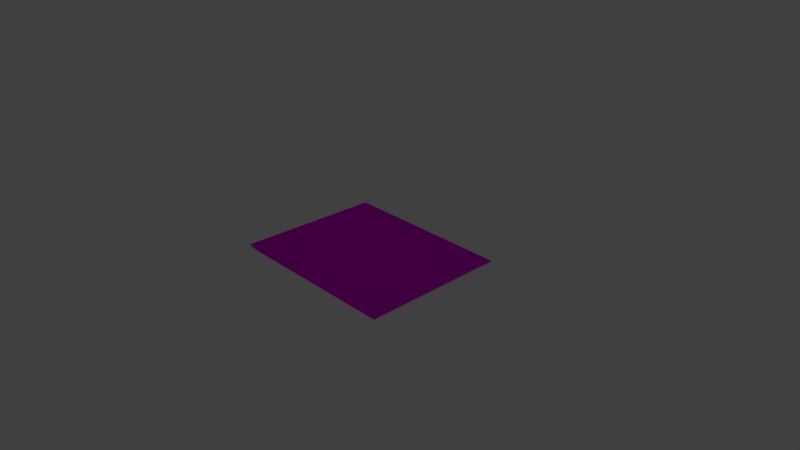 # Source: BandAidPackage.blend  (saved by Blender 2.79.0; exported with 4.5.12 LTS)
import bpy
from mathutils import Matrix  # noqa: F401  (used for matrix-valued properties, if any)

bpy.ops.wm.read_factory_settings(use_empty=True)
scene = bpy.context.scene
scene.name = 'Scene'

# ---- collections
col_collection_1 = bpy.data.collections.new('Collection 1'); scene.collection.children.link(col_collection_1)
col_collection_2 = bpy.data.collections.new('Collection 2'); scene.collection.children.link(col_collection_2)
col_collection_2.hide_render = True
col_collection_2.hide_viewport = True
col_collection_3 = bpy.data.collections.new('Collection 3'); scene.collection.children.link(col_collection_3)
col_collection_3.hide_render = True
col_collection_3.hide_viewport = True
col_collection_4 = bpy.data.collections.new('Collection 4'); scene.collection.children.link(col_collection_4)
col_collection_4.hide_render = True
col_collection_4.hide_viewport = True
col_collection_5 = bpy.data.collections.new('Collection 5'); scene.collection.children.link(col_collection_5)
col_collection_5.hide_render = True
col_collection_5.hide_viewport = True
col_collection_11 = bpy.data.collections.new('Collection 11'); scene.collection.children.link(col_collection_11)
col_collection_11.hide_render = True
col_collection_11.hide_viewport = True
col_collection_12 = bpy.data.collections.new('Collection 12'); scene.collection.children.link(col_collection_12)
col_collection_12.hide_render = True
col_collection_12.hide_viewport = True
col_collection_13 = bpy.data.collections.new('Collection 13'); scene.collection.children.link(col_collection_13)
col_collection_13.hide_render = True
col_collection_13.hide_viewport = True
col_collection_14 = bpy.data.collections.new('Collection 14'); scene.collection.children.link(col_collection_14)
col_collection_14.hide_render = True
col_collection_14.hide_viewport = True
col_collection_20 = bpy.data.collections.new('Collection 20'); scene.collection.children.link(col_collection_20)
col_collection_20.hide_render = True
col_collection_20.hide_viewport = True

# ---- images (referenced by path relative to the original .blend; pixels are not part of the script)
import os
ASSET_DIR = os.environ.get("B2B_ASSET_DIR", "")  # directory of the original .blend (textures are referenced by path, not embedded)
HERE = os.path.dirname(os.path.abspath(__file__))  # packed textures are extracted next to this script under _unpacked/

def load_image(name, relpath, width, height, colorspace="sRGB"):
    """Load a texture the original file referenced (path relative to the .blend, or extracted next to this script)."""
    p = next((c for c in (os.path.join(HERE, relpath), os.path.join(ASSET_DIR, relpath)) if relpath and os.path.exists(c)), "")
    if p:
        img = bpy.data.images.load(p, check_existing=True)
        img.name = name
    else:  # same state as the original file: an image datablock whose file is absent (Cycles renders it pink)
        img = bpy.data.images.new(name, width, height)
        img.source = "FILE"
        img.filepath = "//" + (relpath or name)
    img.colorspace_settings.name = colorspace
    return img
img_plasterbag = load_image('PlasterBag', 'PlasterBag.png', 1024, 1024, 'sRGB')
img_new_project_png_001 = load_image('New Project.png.001', 'New Project.png', 1024, 1024, 'sRGB')
img_plaster_png = load_image('Plaster.png', 'Plaster.png', 1024, 1024, 'sRGB')

# ---- materials (node trees are filled in below, after node groups)
mat_plasterbag2 = bpy.data.materials.new('PlasterBag2')
mat_plasterbag2.alpha_threshold = 0.0
mat_plasterbag2.roughness = 0.5
mat_plasterbag = bpy.data.materials.new('PlasterBag')
mat_plasterbag.alpha_threshold = 0.0
mat_plasterbag.roughness = 0.5
mat_plasterbagmain = bpy.data.materials.new('PlasterBagMain')
mat_plasterbagmain.alpha_threshold = 0.0
mat_plasterbagmain.roughness = 0.5
mat_plaster = bpy.data.materials.new('Plaster')
mat_plaster.alpha_threshold = 0.0
mat_plaster.roughness = 0.5
mat_plastercover = bpy.data.materials.new('PlasterCover')
mat_plastercover.alpha_threshold = 0.0
mat_plastercover.roughness = 0.5

# ---- material node trees
mat_plasterbag2.use_nodes = True; mat_plasterbag2.node_tree.nodes.clear()
_N = mat_plasterbag2.node_tree.nodes; _L = mat_plasterbag2.node_tree.links
n0 = _N.new('ShaderNodeOutputMaterial'); n0.name = 'Material Output'; n0.location = (300, 300)
n1 = _N.new('ShaderNodeBsdfDiffuse'); n1.name = 'Diffuse BSDF'; n1.location = (10, 300)
n1.inputs[0].default_value = (0.8796, 0.8879, 0.9047, 1.0)
n2 = _N.new('ShaderNodeTexImage'); n2.name = 'Image Texture.001'; n2.location = (210, 166)
n2.width = 140
n2.image = img_plasterbag
_L.new(n1.outputs[0], n0.inputs[0])
n0.is_active_output = True
mat_plasterbag.use_nodes = True; mat_plasterbag.node_tree.nodes.clear()
_N = mat_plasterbag.node_tree.nodes; _L = mat_plasterbag.node_tree.links
n0 = _N.new('ShaderNodeOutputMaterial'); n0.name = 'Material Output'; n0.location = (300, 300)
n1 = _N.new('ShaderNodeBsdfDiffuse'); n1.name = 'Diffuse BSDF'; n1.location = (10, 300)
n2 = _N.new('ShaderNodeTexImage'); n2.name = 'Image Texture'; n2.location = (-267, 365)
n2.width = 140
n2.image = img_new_project_png_001
n3 = _N.new('ShaderNodeUVMap'); n3.name = 'UV Map'; n3.location = (-679, 311)
n3.uv_map = 'UVMap'
n4 = _N.new('ShaderNodeTexImage'); n4.name = 'Image Texture.001'; n4.location = (223, 155)
n4.width = 140
n4.image = img_plasterbag
_L.new(n1.outputs[0], n0.inputs[0])
_L.new(n2.outputs[0], n1.inputs[0])
_L.new(n3.outputs[0], n2.inputs[0])
n0.is_active_output = True
mat_plasterbagmain.use_nodes = True; mat_plasterbagmain.node_tree.nodes.clear()
_N = mat_plasterbagmain.node_tree.nodes; _L = mat_plasterbagmain.node_tree.links
n0 = _N.new('ShaderNodeOutputMaterial'); n0.name = 'Material Output'; n0.location = (300, 300)
n1 = _N.new('ShaderNodeBsdfDiffuse'); n1.name = 'Diffuse BSDF'; n1.location = (10, 300)
n2 = _N.new('ShaderNodeTexImage'); n2.name = 'Image Texture'; n2.location = (-190, 355)
n2.width = 140
n2.image = img_plasterbag
n3 = _N.new('ShaderNodeMapping'); n3.name = 'Mapping'; n3.location = (-490, 384)
n4 = _N.new('ShaderNodeTexCoord'); n4.name = 'Texture Coordinate'; n4.location = (-690, 367)
_L.new(n1.outputs[0], n0.inputs[0])
_L.new(n2.outputs[0], n1.inputs[0])
_L.new(n3.outputs[0], n2.inputs[0])
_L.new(n4.outputs[2], n3.inputs[0])
n0.is_active_output = True
mat_plaster.use_nodes = True; mat_plaster.node_tree.nodes.clear()
_N = mat_plaster.node_tree.nodes; _L = mat_plaster.node_tree.links
n0 = _N.new('ShaderNodeMapping'); n0.name = 'Mapping'; n0.location = (-490, 384)
n1 = _N.new('ShaderNodeTexCoord'); n1.name = 'Texture Coordinate'; n1.location = (-690, 367)
n2 = _N.new('ShaderNodeOutputMaterial'); n2.name = 'Material Output'; n2.location = (504, 302)
n3 = _N.new('ShaderNodeBsdfTransparent'); n3.name = 'Transparent BSDF'; n3.location = (-4, 64)
n4 = _N.new('ShaderNodeMixShader'); n4.name = 'Mix Shader'; n4.location = (269, 264)
n5 = _N.new('ShaderNodeTexImage'); n5.name = 'Image Texture'; n5.location = (-190, 355)
n5.width = 140
n5.image = img_plaster_png
n6 = _N.new('ShaderNodeBsdfDiffuse'); n6.name = 'Diffuse BSDF'; n6.location = (55, 309)
_L.new(n6.outputs[0], n4.inputs[2])
_L.new(n5.outputs[0], n6.inputs[0])
_L.new(n0.outputs[0], n5.inputs[0])
_L.new(n1.outputs[2], n0.inputs[0])
_L.new(n4.outputs[0], n2.inputs[0])
_L.new(n5.outputs[1], n4.inputs[0])
_L.new(n3.outputs[0], n4.inputs[1])
n2.is_active_output = True
mat_plastercover.use_nodes = True; mat_plastercover.node_tree.nodes.clear()
_N = mat_plastercover.node_tree.nodes; _L = mat_plastercover.node_tree.links
n0 = _N.new('ShaderNodeOutputMaterial'); n0.name = 'Material Output'; n0.location = (300, 300)
n1 = _N.new('ShaderNodeBsdfDiffuse'); n1.name = 'Diffuse BSDF'; n1.location = (10, 300)
_L.new(n1.outputs[0], n0.inputs[0])
n0.is_active_output = True

# ---- world
world_world = bpy.data.worlds.new('World'); scene.world = world_world
world_world.color = (0.05088, 0.05088, 0.05088)
world_world.use_sun_shadow = False
world_world.sun_shadow_jitter_overblur = 0.0
world_world.cycles.sampling_method = 'MANUAL'
world_world.light_settings.ao_factor = 0.7742

# ---- cameras
cam_camera = bpy.data.cameras.new('Camera')
cam_camera.clip_end = 100.0
cam_camera.lens = 35.0
cam_camera.sensor_width = 32.0
cam_camera.sensor_height = 18.0
cam_camera.ortho_scale = 7.314
cam_camera.dof.focus_distance = 0.0

# ---- lights
light_lamp = bpy.data.lights.new('Lamp', 'POINT')
light_lamp.transmission_factor = 0.0
light_lamp.cutoff_distance = 30.0
light_lamp.energy = 1000.0
light_lamp.shadow_buffer_clip_start = 1.001
light_lamp.shadow_soft_size = 0.1
light_lamp.shadow_maximum_resolution = 0.006
light_lamp.use_absolute_resolution = True

# ---- meshes
me_plane_004 = bpy.data.meshes.new('Plane.004')
me_plane_004.from_pydata([(-1.211, -1.0, 0.0354), (1.211, -1.0, 0.0), (-1.211, 1.0, 0.0), (1.211, 1.0, 0.0), (-1.001, -1.0, 0.0), (-1.001, 1.0, 0.0), (-0.8552, -0.8569, 0.02195), (1.066, -0.8569, 0.02195), (1.066, 0.8569, 0.02195), (-0.8552, 0.8569, 0.02195), (-0.9149, -0.9166, 0.0), (1.126, -0.9166, 0.0), (1.126, 0.9166, 0.0), (-0.9149, 0.9166, 0.0)], [], [(6, 7, 8, 9), (0, 4, 5, 2), (11, 10, 4, 1), (12, 11, 1, 3), (13, 12, 3, 5), (10, 13, 5, 4), (7, 6, 10, 11), (8, 7, 11, 12), (9, 8, 12, 13), (6, 9, 13, 10)])
me_plane_004.polygons.foreach_set('use_smooth', [True] * 10)
_uv = me_plane_004.uv_layers.new(name='UVMap')
_uv.uv.foreach_set('vector', [0.1495, 0.06039, 0.9378, 0.06062, 0.9385, 0.7641, 0.1503, 0.7638, 9.078e-05, 9.078e-05, 0.08811, 0.0001162, 0.08908, 0.8242, 0.00227, 0.8243, 0.9638, 0.03436, 0.1232, 0.03437, 0.08811, 0.0001162, 0.999, 0.0002234, 0.9648, 0.7901, 0.9638, 0.03436, 0.999, 0.0002234, 0.9999, 0.8243, 0.1243, 0.7901, 0.9648, 0.7901, 0.9999, 0.8243, 0.08908, 0.8242, 0.1232, 0.03437, 0.1243, 0.7901, 0.08908, 0.8242, 0.08811, 0.0001162, 0.9378, 0.06062, 0.1495, 0.06039, 0.1232, 0.03437, 0.9638, 0.03436, 0.9385, 0.7641, 0.9378, 0.06062, 0.9638, 0.03436, 0.9648, 0.7901, 0.1503, 0.7638, 0.9385, 0.7641, 0.9648, 0.7901, 0.1243, 0.7901, 0.1495, 0.06039, 0.1503, 0.7638, 0.1243, 0.7901, 0.1232, 0.03437])
_uv = me_plane_004.uv_layers.new(name='TextureAtlas')
_uv.uv.foreach_set('vector', [0.5479, 0.8363, 0.5479, 0.08086, 0.9521, 0.08087, 0.9521, 0.8363, 0.5142, 0.9764, 0.5142, 0.8934, 0.9858, 0.8934, 0.9858, 0.9763, 0.5338, 0.05731, 0.5338, 0.8597, 0.5142, 0.8934, 0.5142, 0.0236, 0.9662, 0.05732, 0.5338, 0.05731, 0.5142, 0.0236, 0.9858, 0.0236, 0.9662, 0.8597, 0.9662, 0.05732, 0.9858, 0.0236, 0.9858, 0.8934, 0.5338, 0.8597, 0.9662, 0.8597, 0.9858, 0.8934, 0.5142, 0.8934, 0.5479, 0.08086, 0.5479, 0.8363, 0.5338, 0.8597, 0.5338, 0.05731, 0.9521, 0.08087, 0.5479, 0.08086, 0.5338, 0.05731, 0.9662, 0.05732, 0.9521, 0.8363, 0.9521, 0.08087, 0.9662, 0.05732, 0.9662, 0.8597, 0.5479, 0.8363, 0.9521, 0.8363, 0.9662, 0.8597, 0.5338, 0.8597])
_uv.active_render = True
me_plane_004.materials.append(mat_plasterbag2)
me_plane_004.use_remesh_preserve_volume = False
me_plane_004.use_remesh_preserve_attributes = False
me_plane_004.use_mirror_vertex_groups = False
me_plane_004.update()
me_plane = bpy.data.meshes.new('Plane')
me_plane.from_pydata([(-1.211, -1.0, 0.0354), (1.211, -1.0, 0.0), (-1.211, 1.0, 0.0), (1.211, 1.0, 0.0), (-1.001, -1.0, 0.0), (-1.001, 1.0, 0.0), (-0.8552, -0.8569, 0.02195), (1.066, -0.8569, 0.02195), (1.066, 0.8569, 0.02195), (-0.8552, 0.8569, 0.02195), (-0.9149, -0.9166, 0.0), (1.126, -0.9166, 0.0), (1.126, 0.9166, 0.0), (-0.9149, 0.9166, 0.0)], [], [(6, 7, 8, 9), (0, 4, 5, 2), (11, 10, 4, 1), (12, 11, 1, 3), (13, 12, 3, 5), (10, 13, 5, 4), (7, 6, 10, 11), (8, 7, 11, 12), (9, 8, 12, 13), (6, 9, 13, 10)])
me_plane.polygons.foreach_set('use_smooth', [True] * 10)
_k = set([(0, 4), (1, 3), (1, 4), (2, 5), (3, 5), (4, 5), (10, 11), (10, 13), (11, 12), (12, 13)])
me_plane.attributes.new('sharp_edge', 'BOOLEAN', 'EDGE').data.foreach_set('value', [ (min(e.vertices), max(e.vertices)) in _k for e in me_plane.edges])
_uv = me_plane.uv_layers.new(name='UVMap')
_uv.uv.foreach_set('vector', [0.1616, 0.8561, 0.1616, 0.1299, 0.8095, 0.1299, 0.8095, 0.8561, 0.1058, 0.9932, 0.1101, 0.9078, 0.8601, 0.9078, 0.8601, 0.9868, 0.1414, 0.1105, 0.1414, 0.8757, 0.1101, 0.9078, 0.1101, 0.07839, 0.8288, 0.1105, 0.1414, 0.1105, 0.1101, 0.07839, 0.8601, 0.07839, 0.8288, 0.8757, 0.8288, 0.1105, 0.8601, 0.07839, 0.8601, 0.9078, 0.1414, 0.8757, 0.8288, 0.8757, 0.8601, 0.9078, 0.1101, 0.9078, 0.1616, 0.1299, 0.1616, 0.8561, 0.1414, 0.8757, 0.1414, 0.1105, 0.8095, 0.1299, 0.1616, 0.1299, 0.1414, 0.1105, 0.8288, 0.1105, 0.8095, 0.8561, 0.8095, 0.1299, 0.8288, 0.1105, 0.8288, 0.8757, 0.1616, 0.8561, 0.8095, 0.8561, 0.8288, 0.8757, 0.1414, 0.8757])
_uv = me_plane.uv_layers.new(name='TextureAtlas')
_uv.uv.foreach_set('vector', [0.4521, 0.1637, 0.4521, 0.9191, 0.04791, 0.9191, 0.04791, 0.1637, 0.4858, 0.0236, 0.4858, 0.1066, 0.01415, 0.1066, 0.01415, 0.02372, 0.4662, 0.9427, 0.4662, 0.1403, 0.4858, 0.1066, 0.4858, 0.9764, 0.03383, 0.9427, 0.4662, 0.9427, 0.4858, 0.9764, 0.01416, 0.9764, 0.03383, 0.1403, 0.03383, 0.9427, 0.01416, 0.9764, 0.01415, 0.1066, 0.4662, 0.1403, 0.03383, 0.1403, 0.01415, 0.1066, 0.4858, 0.1066, 0.4521, 0.9191, 0.4521, 0.1637, 0.4662, 0.1403, 0.4662, 0.9427, 0.04791, 0.9191, 0.4521, 0.9191, 0.4662, 0.9427, 0.03383, 0.9427, 0.04791, 0.1637, 0.04791, 0.9191, 0.03383, 0.9427, 0.03383, 0.1403, 0.4521, 0.1637, 0.04791, 0.1637, 0.03383, 0.1403, 0.4662, 0.1403])
_uv.active_render = True
me_plane.materials.append(mat_plasterbag)
me_plane.use_remesh_preserve_volume = False
me_plane.use_remesh_preserve_attributes = False
me_plane.use_mirror_vertex_groups = False
me_plane.update()
me_plane_002 = bpy.data.meshes.new('Plane.002')
me_plane_002.from_pydata([(-1.211, -1.0, 0.0354), (1.211, -1.0, 0.0), (-1.211, 1.0, 0.0), (1.211, 1.0, 0.0), (-1.001, -1.0, 0.0), (-1.001, 1.0, 0.0), (-0.8552, -0.8569, 0.02195), (1.066, -0.8569, 0.02195), (1.066, 0.8569, 0.02195), (-0.8552, 0.8569, 0.02195), (-0.9149, -0.9166, 0.0), (1.126, -0.9166, 0.0), (1.126, 0.9166, 0.0), (-0.9149, 0.9166, 0.0), (-1.211, 1.0, -0.03689), (1.211, 1.0, -0.001488), (-1.211, -1.0, -0.02964), (1.211, -1.0, -0.001488), (-1.001, 1.0, -0.001488), (-1.001, -1.0, -0.001488), (-0.8552, 0.8569, -0.02344), (1.066, 0.8569, -0.02344), (1.066, -0.8569, -0.02344), (-0.8552, -0.8569, -0.02344), (-0.9149, 0.9166, -0.001488), (1.126, 0.9166, -0.001488), (1.126, -0.9166, -0.001488), (-0.9149, -0.9166, -0.001488)], [], [(6, 7, 8, 9), (0, 4, 5, 2), (11, 10, 4, 1), (12, 11, 1, 3), (13, 12, 3, 5), (10, 13, 5, 4), (7, 6, 10, 11), (8, 7, 11, 12), (9, 8, 12, 13), (6, 9, 13, 10), (20, 21, 22, 23), (14, 18, 19, 16), (25, 24, 18, 15), (26, 25, 15, 17), (27, 26, 17, 19), (24, 27, 19, 18), (21, 20, 24, 25), (22, 21, 25, 26), (23, 22, 26, 27), (20, 23, 27, 24)])
me_plane_002.polygons.foreach_set('use_smooth', [True] * 20)
_k = set([(14, 18), (15, 17), (15, 18), (16, 19), (17, 19), (18, 19), (24, 25), (24, 27), (25, 26), (26, 27)])
me_plane_002.attributes.new('sharp_edge', 'BOOLEAN', 'EDGE').data.foreach_set('value', [ (min(e.vertices), max(e.vertices)) in _k for e in me_plane_002.edges])
_uv = me_plane_002.uv_layers.new(name='TextureAtlas')
_uv.uv.foreach_set('vector', [0.5479, 0.8363, 0.5479, 0.08086, 0.9521, 0.08087, 0.9521, 0.8363, 0.5142, 0.9764, 0.5142, 0.8934, 0.9858, 0.8934, 0.9858, 0.9763, 0.5338, 0.05731, 0.5338, 0.8597, 0.5142, 0.8934, 0.5142, 0.0236, 0.9662, 0.05732, 0.5338, 0.05731, 0.5142, 0.0236, 0.9858, 0.0236, 0.9662, 0.8597, 0.9662, 0.05732, 0.9858, 0.0236, 0.9858, 0.8934, 0.5338, 0.8597, 0.9662, 0.8597, 0.9858, 0.8934, 0.5142, 0.8934, 0.5479, 0.08086, 0.5479, 0.8363, 0.5338, 0.8597, 0.5338, 0.05731, 0.9521, 0.08087, 0.5479, 0.08086, 0.5338, 0.05731, 0.9662, 0.05732, 0.9521, 0.8363, 0.9521, 0.08087, 0.9662, 0.05732, 0.9662, 0.8597, 0.5479, 0.8363, 0.9521, 0.8363, 0.9662, 0.8597, 0.5338, 0.8597, 0.4299, 0.1686, 0.43, 0.9191, 0.04791, 0.9191, 0.04791, 0.1686, 0.4637, 0.02852, 0.4637, 0.1115, 0.01415, 0.1115, 0.01415, 0.02864, 0.444, 0.9427, 0.444, 0.1452, 0.4637, 0.1115, 0.4637, 0.9764, 0.03383, 0.9427, 0.444, 0.9427, 0.4637, 0.9764, 0.01416, 0.9764, 0.03383, 0.1452, 0.03383, 0.9427, 0.01416, 0.9764, 0.01415, 0.1115, 0.444, 0.1452, 0.03383, 0.1452, 0.01415, 0.1115, 0.4637, 0.1115, 0.43, 0.9191, 0.4299, 0.1686, 0.444, 0.1452, 0.444, 0.9427, 0.04791, 0.9191, 0.43, 0.9191, 0.444, 0.9427, 0.03383, 0.9427, 0.04791, 0.1686, 0.04791, 0.9191, 0.03383, 0.9427, 0.03383, 0.1452, 0.4299, 0.1686, 0.04791, 0.1686, 0.03383, 0.1452, 0.444, 0.1452])
me_plane_002.materials.append(mat_plasterbagmain)
me_plane_002.use_remesh_preserve_volume = False
me_plane_002.use_remesh_preserve_attributes = False
me_plane_002.use_mirror_vertex_groups = False
me_plane_002.update()
me_plane_008 = bpy.data.meshes.new('Plane.008')
me_plane_008.from_pydata([(-1.211, -1.0, 0.0354), (1.211, -1.0, 0.0), (-1.211, 1.0, 0.0), (1.211, 1.0, 0.0), (-1.001, -1.0, 0.0), (-1.001, 1.0, 0.0), (-0.8552, -0.8569, 0.02195), (1.066, -0.8569, 0.02195), (1.066, 0.8569, 0.02195), (-0.8552, 0.8569, 0.02195), (-0.9149, -0.9166, 0.0), (1.126, -0.9166, 0.0), (1.126, 0.9166, 0.0), (-0.9149, 0.9166, 0.0)], [], [(6, 7, 8, 9), (0, 4, 5, 2), (11, 10, 4, 1), (12, 11, 1, 3), (13, 12, 3, 5), (10, 13, 5, 4), (7, 6, 10, 11), (8, 7, 11, 12), (9, 8, 12, 13), (6, 9, 13, 10)])
me_plane_008.polygons.foreach_set('use_smooth', [True] * 10)
_uv = me_plane_008.uv_layers.new(name='TextureAtlas')
_uv.uv.foreach_set('vector', [0.5479, 0.8363, 0.5479, 0.08086, 0.9521, 0.08087, 0.9521, 0.8363, 0.5142, 0.9764, 0.5142, 0.8934, 0.9858, 0.8934, 0.9858, 0.9763, 0.5338, 0.05731, 0.5338, 0.8597, 0.5142, 0.8934, 0.5142, 0.0236, 0.9662, 0.05732, 0.5338, 0.05731, 0.5142, 0.0236, 0.9858, 0.0236, 0.9662, 0.8597, 0.9662, 0.05732, 0.9858, 0.0236, 0.9858, 0.8934, 0.5338, 0.8597, 0.9662, 0.8597, 0.9858, 0.8934, 0.5142, 0.8934, 0.5479, 0.08086, 0.5479, 0.8363, 0.5338, 0.8597, 0.5338, 0.05731, 0.9521, 0.08087, 0.5479, 0.08086, 0.5338, 0.05731, 0.9662, 0.05732, 0.9521, 0.8363, 0.9521, 0.08087, 0.9662, 0.05732, 0.9662, 0.8597, 0.5479, 0.8363, 0.9521, 0.8363, 0.9662, 0.8597, 0.5338, 0.8597])
me_plane_008.materials.append(mat_plasterbagmain)
me_plane_008.use_remesh_preserve_volume = False
me_plane_008.use_remesh_preserve_attributes = False
me_plane_008.use_mirror_vertex_groups = False
me_plane_008.update()
me_plane_001 = bpy.data.meshes.new('Plane.001')
me_plane_001.from_pydata([(1.449, -1.0, 0.8734), (1.311, -1.0, 0.1012), (1.445, 1.0, 0.8797), (1.311, 1.0, 0.1012), (1.249, -1.0, 0.799), (1.249, 1.0, 0.799), (1.134, -0.8569, 0.7074), (1.222, -0.8569, -0.01533), (1.222, 0.8569, -0.01533), (1.134, 0.8569, 0.7074), (1.174, -0.9166, 0.7562), (1.27, -0.9166, 0.02624), (1.27, 0.9166, 0.02624), (1.174, 0.9166, 0.7562), (0.8846, -0.9166, 0.5894), (0.6966, -0.9166, 0.2314), (0.6747, -0.9166, -0.02503), (0.8461, -0.9166, -0.2544), (1.111, -0.9166, -0.2727), (1.111, 0.9166, -0.2727), (0.8461, 0.9166, -0.2544), (0.6747, 0.9166, -0.02503), (0.6966, 0.9166, 0.2314), (0.8846, 0.9166, 0.5894), (0.8846, -1.0, 0.5894), (0.6966, -1.0, 0.2314), (0.6747, -1.0, -0.02503), (0.8461, -1.0, -0.2544), (1.111, -1.0, -0.2727), (1.111, 1.0, -0.2727), (0.8461, 1.0, -0.2544), (0.6747, 1.0, -0.02503), (0.6966, 1.0, 0.2314), (0.8846, 1.0, 0.5894), (0.8956, -0.8569, 0.5703), (0.7185, -0.8569, 0.2313), (0.6944, -0.8569, -0.01537), (0.8538, -0.8569, -0.2339), (1.102, -0.8569, -0.2526), (1.102, 0.8569, -0.2526), (0.8538, 0.8569, -0.2339), (0.6944, 0.8569, -0.01537), (0.7185, 0.8569, 0.2313), (0.8956, 0.8569, 0.5703)], [], [(38, 7, 8, 39), (0, 4, 5, 2), (14, 10, 4, 24), (12, 11, 1, 3), (19, 12, 3, 29), (10, 13, 5, 4), (34, 6, 10, 14), (8, 7, 11, 12), (39, 8, 12, 19), (6, 9, 13, 10), (9, 43, 23, 13), (43, 42, 22, 23), (42, 41, 21, 22), (41, 40, 20, 21), (40, 39, 19, 20), (7, 38, 18, 11), (38, 37, 17, 18), (37, 36, 16, 17), (36, 35, 15, 16), (35, 34, 14, 15), (13, 23, 33, 5), (23, 22, 32, 33), (22, 21, 31, 32), (21, 20, 30, 31), (20, 19, 29, 30), (11, 18, 28, 1), (18, 17, 27, 28), (17, 16, 26, 27), (16, 15, 25, 26), (15, 14, 24, 25), (6, 34, 43, 9), (34, 35, 42, 43), (35, 36, 41, 42), (36, 37, 40, 41), (37, 38, 39, 40)])
me_plane_001.polygons.foreach_set('use_smooth', [True] * 35)
_k = set([(0, 4), (1, 3), (1, 28), (2, 5), (3, 29), (4, 5), (4, 24), (5, 33), (10, 13), (10, 14), (11, 12), (11, 18), (12, 19), (13, 23), (14, 15), (15, 16), (16, 17), (17, 18), (19, 20), (20, 21), (21, 22), (22, 23), (24, 25), (25, 26), (26, 27), (27, 28), (29, 30), (30, 31), (31, 32), (32, 33)])
me_plane_001.attributes.new('sharp_edge', 'BOOLEAN', 'EDGE').data.foreach_set('value', [ (min(e.vertices), max(e.vertices)) in _k for e in me_plane_001.edges])
_uv = me_plane_001.uv_layers.new(name='TextureAtlas')
_uv.uv.foreach_set('vector', [0.43, 0.794, 0.43, 0.9191, 0.04791, 0.9191, 0.04791, 0.794, 0.4637, 0.02852, 0.4637, 0.1115, 0.01415, 0.1115, 0.01415, 0.02864, 0.444, 0.2781, 0.444, 0.1452, 0.4637, 0.1115, 0.4637, 0.2556, 0.03383, 0.9427, 0.444, 0.9427, 0.4637, 0.9764, 0.01416, 0.9764, 0.03383, 0.8098, 0.03383, 0.9427, 0.01416, 0.9764, 0.01415, 0.8323, 0.444, 0.1452, 0.03383, 0.1452, 0.01415, 0.1115, 0.4637, 0.1115, 0.4299, 0.2937, 0.4299, 0.1686, 0.444, 0.1452, 0.444, 0.2781, 0.04791, 0.9191, 0.43, 0.9191, 0.444, 0.9427, 0.03383, 0.9427, 0.04791, 0.794, 0.04791, 0.9191, 0.03383, 0.9427, 0.03383, 0.8098, 0.4299, 0.1686, 0.04791, 0.1686, 0.03383, 0.1452, 0.444, 0.1452, 0.04791, 0.1686, 0.04791, 0.2937, 0.03383, 0.2781, 0.03383, 0.1452, 0.04791, 0.2937, 0.04791, 0.4188, 0.03383, 0.411, 0.03383, 0.2781, 0.04791, 0.4188, 0.04791, 0.5439, 0.03383, 0.5439, 0.03383, 0.411, 0.04791, 0.5439, 0.04791, 0.669, 0.03383, 0.6769, 0.03383, 0.5439, 0.04791, 0.669, 0.04791, 0.794, 0.03383, 0.8098, 0.03383, 0.6769, 0.43, 0.9191, 0.43, 0.794, 0.444, 0.8098, 0.444, 0.9427, 0.43, 0.794, 0.4299, 0.669, 0.444, 0.6769, 0.444, 0.8098, 0.4299, 0.669, 0.4299, 0.5439, 0.444, 0.5439, 0.444, 0.6769, 0.4299, 0.5439, 0.4299, 0.4188, 0.444, 0.411, 0.444, 0.5439, 0.4299, 0.4188, 0.4299, 0.2937, 0.444, 0.2781, 0.444, 0.411, 0.03383, 0.1452, 0.03383, 0.2781, 0.01415, 0.2556, 0.01415, 0.1115, 0.03383, 0.2781, 0.03383, 0.411, 0.01415, 0.3998, 0.01415, 0.2556, 0.03383, 0.411, 0.03383, 0.5439, 0.01415, 0.5439, 0.01415, 0.3998, 0.03383, 0.5439, 0.03383, 0.6769, 0.01415, 0.6881, 0.01415, 0.5439, 0.03383, 0.6769, 0.03383, 0.8098, 0.01415, 0.8323, 0.01415, 0.6881, 0.444, 0.9427, 0.444, 0.8098, 0.4637, 0.8323, 0.4637, 0.9764, 0.444, 0.8098, 0.444, 0.6769, 0.4637, 0.6881, 0.4637, 0.8323, 0.444, 0.6769, 0.444, 0.5439, 0.4637, 0.5439, 0.4637, 0.6881, 0.444, 0.5439, 0.444, 0.411, 0.4637, 0.3998, 0.4637, 0.5439, 0.444, 0.411, 0.444, 0.2781, 0.4637, 0.2556, 0.4637, 0.3998, 0.4299, 0.1686, 0.4299, 0.2937, 0.04791, 0.2937, 0.04791, 0.1686, 0.4299, 0.2937, 0.4299, 0.4188, 0.04791, 0.4188, 0.04791, 0.2937, 0.4299, 0.4188, 0.4299, 0.5439, 0.04791, 0.5439, 0.04791, 0.4188, 0.4299, 0.5439, 0.4299, 0.669, 0.04791, 0.669, 0.04791, 0.5439, 0.4299, 0.669, 0.43, 0.794, 0.04791, 0.794, 0.04791, 0.669])
me_plane_001.materials.append(mat_plasterbagmain)
me_plane_001.use_remesh_preserve_volume = False
me_plane_001.use_remesh_preserve_attributes = False
me_plane_001.use_mirror_vertex_groups = False
me_plane_001.update()
me_plane_009 = bpy.data.meshes.new('Plane.009')
me_plane_009.from_pydata([(-0.5554, 0.6997, 0.0), (0.5554, 0.6997, 0.0), (-0.6385, 0.6052, 0.0), (0.6385, 0.6052, 0.0), (-0.5554, 0.6052, 0.0), (0.5554, 0.6052, 0.0), (-0.5749, 0.6997, 0.0), (-0.6385, 0.6301, 0.0), (-0.6199, 0.6793, 0.0), (0.6385, 0.637, 0.0), (0.5813, 0.6997, 0.0), (0.6217, 0.6813, 0.0), (-0.5554, 0.6997, -0.0012), (0.5554, 0.6997, -0.0012), (-0.6385, 0.6052, -0.0012), (0.6385, 0.6052, -0.0012), (-0.5554, 0.6052, -0.0012), (0.5554, 0.6052, -0.0012), (-0.5749, 0.6997, -0.0012), (-0.6385, 0.6301, -0.0012), (-0.6199, 0.6793, -0.0012), (0.6385, 0.637, -0.0012), (0.5813, 0.6997, -0.0012), (0.6217, 0.6813, -0.0012), (-0.6385, 0.1421, 0.005505), (0.6385, 0.1421, 0.005505), (-0.5554, 0.1421, 0.005505), (0.5554, 0.1421, 0.005505), (-0.6385, 0.1421, 0.004305), (0.6385, 0.1421, 0.004305), (-0.5554, 0.1421, 0.004305), (0.5554, 0.1421, 0.004305), (-0.6385, 0.1596, 0.0), (-0.6385, 0.1596, -0.0012), (0.6385, 0.1596, 0.0), (-0.5554, 0.1596, 0.0), (0.5554, 0.1596, 0.0), (0.6385, 0.1596, -0.0012), (-0.5554, 0.1596, -0.0012), (0.5554, 0.1596, -0.0012)], [], [(7, 4, 8), (4, 7, 2), (4, 6, 8), (6, 4, 0), (1, 5, 10), (5, 3, 9), (5, 9, 11), (5, 11, 10), (16, 12, 13, 17), (19, 20, 16), (16, 14, 19), (16, 20, 18), (18, 12, 16), (13, 22, 17), (17, 21, 15), (17, 23, 21), (17, 22, 23), (7, 19, 14, 2), (8, 20, 19, 7), (6, 18, 20, 8), (0, 12, 18, 6), (10, 22, 13, 1), (11, 23, 22, 10), (9, 21, 23, 11), (3, 15, 21, 9), (1, 13, 12, 0), (34, 37, 15, 3), (0, 4, 5, 1), (32, 33, 28, 24), (33, 38, 30, 28), (39, 37, 29, 31), (39, 31, 30, 38), (32, 24, 26, 35), (36, 27, 25, 34), (35, 26, 27, 36), (24, 28, 30, 26), (31, 27, 26, 30), (25, 27, 31, 29), (4, 35, 36, 5), (5, 36, 34, 3), (2, 32, 35, 4), (17, 39, 38, 16), (17, 15, 37, 39), (14, 16, 38, 33), (2, 14, 33, 32), (25, 29, 37, 34)])
_uv = me_plane_009.uv_layers.new(name='UVMap')
_uv.uv.foreach_set('vector', [0.0001346, 0.04979, 0.0594, 0.06749, 0.01341, 0.01468, 0.0594, 0.06749, 0.0001346, 0.04979, 0.0001345, 0.06749, 0.0594, 0.06749, 0.04545, 0.0001347, 0.01341, 0.01468, 0.04545, 0.0001347, 0.0594, 0.06749, 0.0594, 0.0001347, 0.8514, 0.0001345, 0.8514, 0.06749, 0.8699, 0.0001345, 0.8514, 0.06749, 0.9106, 0.06749, 0.9106, 0.04481, 0.8514, 0.06749, 0.9106, 0.04481, 0.8987, 0.01322, 0.8514, 0.06749, 0.8987, 0.01322, 0.8699, 0.0001345, 0.0594, 0.06749, 0.0594, 0.0001347, 0.4466, 0.0001347, 0.8514, 0.06749, 0.0001346, 0.04979, 0.01341, 0.01468, 0.0594, 0.06749, 0.0594, 0.06749, 0.0001345, 0.06749, 0.0001346, 0.04979, 0.0594, 0.06749, 0.01341, 0.01468, 0.04545, 0.0001347, 0.04545, 0.0001347, 0.0594, 0.0001347, 0.0594, 0.06749, 0.8514, 0.0001345, 0.8699, 0.0001345, 0.8514, 0.06749, 0.8514, 0.06749, 0.9106, 0.04481, 0.9106, 0.06749, 0.8514, 0.06749, 0.8987, 0.01322, 0.9106, 0.04481, 0.8514, 0.06749, 0.8699, 0.0001345, 0.8987, 0.01322, 0.0001346, 0.04979, 0.0001346, 0.04979, 0.0001345, 0.06749, 0.0001345, 0.06749, 0.01341, 0.01468, 0.01341, 0.01468, 0.0001346, 0.04979, 0.0001346, 0.04979, 0.04545, 0.0001347, 0.04545, 0.0001347, 0.01341, 0.01468, 0.01341, 0.01468, 0.0594, 0.0001347, 0.0594, 0.0001347, 0.04545, 0.0001347, 0.04545, 0.0001347, 0.8699, 0.0001345, 0.8699, 0.0001345, 0.8514, 0.0001345, 0.8514, 0.0001345, 0.8987, 0.01322, 0.8987, 0.01322, 0.8699, 0.0001345, 0.8699, 0.0001345, 0.9106, 0.04481, 0.9106, 0.04481, 0.8987, 0.01322, 0.8987, 0.01322, 0.9106, 0.06749, 0.9106, 0.06749, 0.9106, 0.04481, 0.9106, 0.04481, 0.4466, 0.0001347, 0.4466, 0.0001347, 0.0594, 0.0001347, 0.0594, 0.0001347, 0.9106, 0.1754, 0.9106, 0.1754, 0.9106, 0.06749, 0.9106, 0.06749, 0.0594, 0.0001347, 0.0594, 0.06749, 0.8514, 0.06749, 0.8514, 0.0001345, 0.0001345, 0.1754, 0.0001345, 0.1754, 0.0001344, 0.2833, 0.0001344, 0.2833, 0.0001345, 0.1754, 0.0594, 0.1754, 0.0594, 0.2833, 0.0001344, 0.2833, 0.8514, 0.1754, 0.9106, 0.1754, 0.9106, 0.2833, 0.8514, 0.2833, 0.8514, 0.1754, 0.8514, 0.2833, 0.0594, 0.2833, 0.0594, 0.1754, 0.0001345, 0.1754, 0.0001344, 0.2833, 0.0594, 0.2833, 0.0594, 0.1754, 0.8514, 0.1754, 0.8514, 0.2833, 0.9106, 0.2833, 0.9106, 0.1754, 0.0594, 0.1754, 0.0594, 0.2833, 0.8514, 0.2833, 0.8514, 0.1754, 0.0001344, 0.2833, 0.0001344, 0.2833, 0.0594, 0.2833, 0.0594, 0.2833, 0.8514, 0.2833, 0.8514, 0.2833, 0.0594, 0.2833, 0.0594, 0.2833, 0.9106, 0.2833, 0.8514, 0.2833, 0.8514, 0.2833, 0.9106, 0.2833, 0.0594, 0.06749, 0.0594, 0.1754, 0.8514, 0.1754, 0.8514, 0.06749, 0.8514, 0.06749, 0.8514, 0.1754, 0.9106, 0.1754, 0.9106, 0.06749, 0.0001345, 0.06749, 0.0001345, 0.1754, 0.0594, 0.1754, 0.0594, 0.06749, 0.8514, 0.06749, 0.8514, 0.1754, 0.0594, 0.1754, 0.0594, 0.06749, 0.8514, 0.06749, 0.9106, 0.06749, 0.9106, 0.1754, 0.8514, 0.1754, 0.0001345, 0.06749, 0.0594, 0.06749, 0.0594, 0.1754, 0.0001345, 0.1754, 0.0001345, 0.06749, 0.0001345, 0.06749, 0.0001345, 0.1754, 0.0001345, 0.1754, 0.9106, 0.2833, 0.9106, 0.2833, 0.9106, 0.1754, 0.9106, 0.1754])
me_plane_009.use_remesh_preserve_volume = False
me_plane_009.use_remesh_preserve_attributes = False
me_plane_009.use_mirror_vertex_groups = False
me_plane_009.update()
me_plane_013 = bpy.data.meshes.new('Plane.013')
me_plane_013.from_pydata([(-0.5554, -0.6997, 0.0), (0.5554, -0.6997, 0.0), (-0.6385, -0.6052, 0.0), (0.6385, -0.6052, 0.0), (-0.5554, -0.6052, 0.0), (0.5554, -0.6052, 0.0), (-0.5749, -0.6997, 0.0), (-0.6385, -0.6301, 0.0), (-0.6199, -0.6793, 0.0), (0.6385, -0.637, 0.0), (0.5813, -0.6997, 0.0), (0.6217, -0.6813, 0.0), (-0.5554, -0.6997, -0.0012), (0.5554, -0.6997, -0.0012), (-0.6385, -0.6052, -0.0012), (0.6385, -0.6052, -0.0012), (-0.5554, -0.6052, -0.0012), (0.5554, -0.6052, -0.0012), (-0.5749, -0.6997, -0.0012), (-0.6385, -0.6301, -0.0012), (-0.6199, -0.6793, -0.0012), (0.6385, -0.637, -0.0012), (0.5813, -0.6997, -0.0012), (0.6217, -0.6813, -0.0012), (-0.6385, 0.0, 0.0), (0.6385, 0.0, 0.0), (-0.5554, 0.0, 0.0), (0.5554, 0.0, 0.0), (-0.6385, 0.0, -0.0012), (0.6385, 0.0, -0.0012), (-0.5554, 0.0, -0.0012), (0.5554, 0.0, -0.0012), (-0.6385, 0.1421, 0.0), (0.6385, 0.1421, 0.0), (-0.5554, 0.1421, 0.0), (0.5554, 0.1421, 0.0), (-0.6385, 0.1421, -0.0012), (0.6385, 0.1421, -0.0012), (-0.5554, 0.1421, -0.0012), (0.5554, 0.1421, -0.0012)], [], [(4, 5, 27, 26), (7, 8, 4), (4, 2, 7), (4, 8, 6), (6, 0, 4), (1, 10, 5), (5, 9, 3), (5, 11, 9), (5, 10, 11), (5, 3, 25, 27), (2, 4, 26, 24), (16, 17, 13, 12), (17, 16, 30, 31), (19, 16, 20), (16, 19, 14), (16, 18, 20), (18, 16, 12), (13, 17, 22), (17, 15, 21), (17, 21, 23), (17, 23, 22), (17, 31, 29, 15), (14, 28, 30, 16), (2, 24, 28, 14), (7, 2, 14, 19), (8, 7, 19, 20), (6, 8, 20, 18), (0, 6, 18, 12), (10, 1, 13, 22), (11, 10, 22, 23), (9, 11, 23, 21), (3, 9, 21, 15), (1, 0, 12, 13), (25, 3, 15, 29), (0, 1, 5, 4), (34, 26, 27, 35), (35, 27, 25, 33), (32, 24, 26, 34), (39, 31, 30, 38), (39, 37, 29, 31), (36, 38, 30, 28), (32, 36, 28, 24), (25, 29, 37, 33), (32, 34, 38, 36), (39, 38, 34, 35), (33, 37, 39, 35)])
_uv = me_plane_013.uv_layers.new(name='UVMap')
_uv.uv.foreach_set('vector', [0.0594, 0.06749, 0.8514, 0.06749, 0.8514, 0.499, 0.0594, 0.499, 0.0001346, 0.04979, 0.01341, 0.01468, 0.0594, 0.06749, 0.0594, 0.06749, 0.0001345, 0.06749, 0.0001346, 0.04979, 0.0594, 0.06749, 0.01341, 0.01468, 0.04545, 0.0001347, 0.04545, 0.0001347, 0.0594, 0.0001347, 0.0594, 0.06749, 0.8514, 0.0001345, 0.8699, 0.0001345, 0.8514, 0.06749, 0.8514, 0.06749, 0.9106, 0.04481, 0.9106, 0.06749, 0.8514, 0.06749, 0.8987, 0.01322, 0.9106, 0.04481, 0.8514, 0.06749, 0.8699, 0.0001345, 0.8987, 0.01322, 0.8514, 0.06749, 0.9106, 0.06749, 0.9106, 0.499, 0.8514, 0.499, 0.0001345, 0.06749, 0.0594, 0.06749, 0.0594, 0.499, 0.0001343, 0.499, 0.0594, 0.06749, 0.8514, 0.06749, 0.4466, 0.0001347, 0.0594, 0.0001347, 0.8514, 0.06749, 0.0594, 0.06749, 0.0594, 0.499, 0.8514, 0.499, 0.0001346, 0.04979, 0.0594, 0.06749, 0.01341, 0.01468, 0.0594, 0.06749, 0.0001346, 0.04979, 0.0001345, 0.06749, 0.0594, 0.06749, 0.04545, 0.0001347, 0.01341, 0.01468, 0.04545, 0.0001347, 0.0594, 0.06749, 0.0594, 0.0001347, 0.8514, 0.0001345, 0.8514, 0.06749, 0.8699, 0.0001345, 0.8514, 0.06749, 0.9106, 0.06749, 0.9106, 0.04481, 0.8514, 0.06749, 0.9106, 0.04481, 0.8987, 0.01322, 0.8514, 0.06749, 0.8987, 0.01322, 0.8699, 0.0001345, 0.8514, 0.06749, 0.8514, 0.499, 0.9106, 0.499, 0.9106, 0.06749, 0.0001345, 0.06749, 0.0001343, 0.499, 0.0594, 0.499, 0.0594, 0.06749, 0.0001345, 0.06749, 0.0001343, 0.499, 0.0001343, 0.499, 0.0001345, 0.06749, 0.0001346, 0.04979, 0.0001345, 0.06749, 0.0001345, 0.06749, 0.0001346, 0.04979, 0.01341, 0.01468, 0.0001346, 0.04979, 0.0001346, 0.04979, 0.01341, 0.01468, 0.04545, 0.0001347, 0.01341, 0.01468, 0.01341, 0.01468, 0.04545, 0.0001347, 0.0594, 0.0001347, 0.04545, 0.0001347, 0.04545, 0.0001347, 0.0594, 0.0001347, 0.8699, 0.0001345, 0.8514, 0.0001345, 0.8514, 0.0001345, 0.8699, 0.0001345, 0.8987, 0.01322, 0.8699, 0.0001345, 0.8699, 0.0001345, 0.8987, 0.01322, 0.9106, 0.04481, 0.8987, 0.01322, 0.8987, 0.01322, 0.9106, 0.04481, 0.9106, 0.06749, 0.9106, 0.04481, 0.9106, 0.04481, 0.9106, 0.06749, 0.4466, 0.0001347, 0.0594, 0.0001347, 0.0594, 0.0001347, 0.4466, 0.0001347, 0.9106, 0.499, 0.9106, 0.06749, 0.9106, 0.06749, 0.9106, 0.499, 0.0594, 0.0001347, 0.8514, 0.0001345, 0.8514, 0.06749, 0.0594, 0.06749, 0.0594, 0.2833, 0.0594, 0.499, 0.8514, 0.499, 0.8514, 0.2833, 0.8514, 0.2833, 0.8514, 0.499, 0.9106, 0.499, 0.9106, 0.2833, 0.0001344, 0.2833, 0.0001343, 0.499, 0.0594, 0.499, 0.0594, 0.2833, 0.8514, 0.2833, 0.8514, 0.499, 0.0594, 0.499, 0.0594, 0.2833, 0.8514, 0.2833, 0.9106, 0.2833, 0.9106, 0.499, 0.8514, 0.499, 0.0001344, 0.2833, 0.0594, 0.2833, 0.0594, 0.499, 0.0001343, 0.499, 0.0001344, 0.2833, 0.0001344, 0.2833, 0.0001343, 0.499, 0.0001343, 0.499, 0.9106, 0.499, 0.9106, 0.499, 0.9106, 0.2833, 0.9106, 0.2833, 0.0001344, 0.2833, 0.0594, 0.2833, 0.0594, 0.2833, 0.0001344, 0.2833, 0.8514, 0.2833, 0.0594, 0.2833, 0.0594, 0.2833, 0.8514, 0.2833, 0.9106, 0.2833, 0.9106, 0.2833, 0.8514, 0.2833, 0.8514, 0.2833])
me_plane_013.use_remesh_preserve_volume = False
me_plane_013.use_remesh_preserve_attributes = False
me_plane_013.use_mirror_vertex_groups = False
me_plane_013.update()
me_plane_015 = bpy.data.meshes.new('Plane.015')
me_plane_015.from_pydata([(-0.5554, -0.6997, 0.0), (0.5554, -0.6997, 0.0), (0.5554, 0.6997, 0.0), (-0.5554, 0.6997, 0.0), (-0.6385, 0.6052, 0.0), (-0.6385, -0.6052, 0.0), (0.6385, -0.6052, 0.0), (0.6385, 0.6052, 0.0), (-0.5554, -0.6052, 0.0), (-0.5554, 0.6052, 0.0), (0.5554, -0.6052, 0.0), (0.5554, 0.6052, 0.0), (-0.5749, -0.6997, 0.0), (-0.6385, -0.6301, 0.0), (-0.6199, -0.6793, 0.0), (-0.6385, 0.6301, 0.0), (-0.5749, 0.6997, 0.0), (-0.6199, 0.6793, 0.0), (0.5749, 0.6997, 0.0), (0.6385, 0.6301, 0.0), (0.6199, 0.6793, 0.0), (0.6385, -0.637, 0.0), (0.5813, -0.6997, 0.0), (0.6217, -0.6813, 0.0), (-0.02607, -0.6997, 0.0), (0.02607, -0.6997, 0.0), (0.02607, 0.6997, 0.0), (-0.02607, 0.6997, 0.0), (0.02607, -0.6052, 0.0), (-0.02607, -0.6052, 0.0), (0.02607, 0.6052, 0.0), (-0.02607, 0.6052, 0.0), (-0.6385, 0.0, 0.0), (0.6385, 0.0, 0.0), (-0.5554, 0.0, 0.0), (0.5554, 0.0, 0.0), (-0.02607, 0.0, 0.0), (0.02607, 0.0, 0.0), (-0.5554, -0.6997, -0.002), (0.5554, -0.6997, -0.002), (0.5554, 0.6997, -0.002), (-0.5554, 0.6997, -0.002), (-0.6385, 0.6052, -0.002), (-0.6385, -0.6052, -0.002), (0.6385, -0.6052, -0.002), (0.6385, 0.6052, -0.002), (-0.5554, -0.6052, -0.002), (-0.5554, 0.6052, -0.002), (0.5554, -0.6052, -0.002), (0.5554, 0.6052, -0.002), (-0.5749, -0.6997, -0.002), (-0.6385, -0.6301, -0.002), (-0.6199, -0.6793, -0.002), (-0.6385, 0.6301, -0.002), (-0.5749, 0.6997, -0.002), (-0.6199, 0.6793, -0.002), (0.5749, 0.6997, -0.002), (0.6385, 0.6301, -0.002), (0.6199, 0.6793, -0.002), (0.6385, -0.637, -0.002), (0.5813, -0.6997, -0.002), (0.6217, -0.6813, -0.002), (-0.02607, -0.6997, -0.002), (0.02607, -0.6997, -0.002), (0.02607, 0.6997, -0.002), (-0.02607, 0.6997, -0.002), (0.02607, -0.6052, -0.002), (-0.02607, -0.6052, -0.002), (0.02607, 0.6052, -0.002), (-0.02607, 0.6052, -0.002), (-0.6385, 0.0, -0.002), (0.6385, 0.0, -0.002), (-0.5554, 0.0, -0.002), (0.5554, 0.0, -0.002), (-0.02607, 0.0, -0.002), (0.02607, 0.0, -0.002)], [], [(11, 7, 19), (30, 11, 2, 26), (25, 1, 10, 28), (37, 35, 11, 30), (4, 9, 15), (32, 34, 9, 4), (35, 33, 7, 11), (13, 14, 8), (18, 2, 11), (20, 18, 11), (19, 20, 11), (16, 9, 3), (17, 9, 16), (15, 9, 17), (8, 5, 13), (8, 14, 12), (12, 0, 8), (1, 22, 10), (10, 21, 6), (10, 23, 21), (10, 22, 23), (34, 36, 31, 9), (36, 37, 30, 31), (0, 24, 29, 8), (9, 31, 27, 3), (31, 30, 26, 27), (8, 29, 36, 34), (10, 6, 33, 35), (5, 8, 34, 32), (28, 10, 35, 37), (49, 57, 45), (68, 64, 40, 49), (63, 66, 48, 39), (75, 68, 49, 73), (42, 53, 47), (70, 42, 47, 72), (73, 49, 45, 71), (51, 46, 52), (56, 49, 40), (58, 49, 56), (57, 49, 58), (54, 41, 47), (55, 54, 47), (53, 55, 47), (46, 51, 43), (46, 50, 52), (50, 46, 38), (39, 48, 60), (48, 44, 59), (48, 59, 61), (48, 61, 60), (72, 47, 69, 74), (74, 69, 68, 75), (38, 46, 67, 62), (47, 41, 65, 69), (69, 65, 64, 68), (46, 72, 74, 67), (48, 73, 71, 44), (43, 70, 72, 46), (66, 75, 73, 48), (1, 25, 63, 39), (3, 27, 65, 41), (5, 32, 70, 43), (7, 33, 71, 45), (13, 5, 43, 51), (14, 13, 51, 52), (12, 14, 52, 50), (0, 12, 50, 38), (4, 15, 53, 42), (16, 3, 41, 54), (17, 16, 54, 55), (15, 17, 55, 53), (19, 7, 45, 57), (20, 19, 57, 58), (18, 20, 58, 56), (2, 18, 56, 40), (22, 1, 39, 60), (23, 22, 60, 61), (21, 23, 61, 59), (6, 21, 59, 44), (24, 0, 38, 62), (26, 2, 40, 64), (27, 26, 64, 65), (29, 24, 62, 67), (25, 28, 66, 63), (32, 4, 42, 70), (33, 6, 44, 71), (36, 29, 67, 74), (28, 37, 75, 66), (37, 36, 74, 75)])
_uv = me_plane_015.uv_layers.new(name='UVMap')
_uv.uv.foreach_set('vector', [0.7637, 0.7922, 0.8033, 0.7922, 0.8033, 0.804, 0.5119, 0.7922, 0.7637, 0.7922, 0.7637, 0.8372, 0.5119, 0.8372, 0.5119, 0.1714, 0.7637, 0.1714, 0.7637, 0.2164, 0.5119, 0.2164, 0.5119, 0.5043, 0.7637, 0.5043, 0.7637, 0.7922, 0.5119, 0.7922, 0.1958, 0.7922, 0.2353, 0.7922, 0.1958, 0.804, 0.1958, 0.5043, 0.2353, 0.5043, 0.2353, 0.7922, 0.1958, 0.7922, 0.7637, 0.5043, 0.8033, 0.5043, 0.8033, 0.7922, 0.7637, 0.7922, 0.1958, 0.2045, 0.2046, 0.1811, 0.2353, 0.2164, 0.773, 0.8372, 0.7637, 0.8372, 0.7637, 0.7922, 0.7944, 0.8275, 0.773, 0.8372, 0.7637, 0.7922, 0.8033, 0.804, 0.7944, 0.8275, 0.7637, 0.7922, 0.226, 0.8372, 0.2353, 0.7922, 0.2353, 0.8372, 0.2046, 0.8275, 0.2353, 0.7922, 0.226, 0.8372, 0.1958, 0.804, 0.2353, 0.7922, 0.2046, 0.8275, 0.2353, 0.2164, 0.1958, 0.2164, 0.1958, 0.2045, 0.2353, 0.2164, 0.2046, 0.1811, 0.226, 0.1714, 0.226, 0.1714, 0.2353, 0.1714, 0.2353, 0.2164, 0.7637, 0.1714, 0.7761, 0.1714, 0.7637, 0.2164, 0.7637, 0.2164, 0.8033, 0.2012, 0.8033, 0.2164, 0.7637, 0.2164, 0.7953, 0.1801, 0.8033, 0.2012, 0.7637, 0.2164, 0.7761, 0.1714, 0.7953, 0.1801, 0.2353, 0.5043, 0.4871, 0.5043, 0.4871, 0.7922, 0.2353, 0.7922, 0.4871, 0.5043, 0.5119, 0.5043, 0.5119, 0.7922, 0.4871, 0.7922, 0.2353, 0.1714, 0.4871, 0.1714, 0.4871, 0.2164, 0.2353, 0.2164, 0.2353, 0.7922, 0.4871, 0.7922, 0.4871, 0.8372, 0.2353, 0.8372, 0.4871, 0.7922, 0.5119, 0.7922, 0.5119, 0.8372, 0.4871, 0.8372, 0.2353, 0.2164, 0.4871, 0.2164, 0.4871, 0.5043, 0.2353, 0.5043, 0.7637, 0.2164, 0.8033, 0.2164, 0.8033, 0.5043, 0.7637, 0.5043, 0.1958, 0.2164, 0.2353, 0.2164, 0.2353, 0.5043, 0.1958, 0.5043, 0.5119, 0.2164, 0.7637, 0.2164, 0.7637, 0.5043, 0.5119, 0.5043, 0.7637, 0.7922, 0.8033, 0.804, 0.8033, 0.7922, 0.5119, 0.7922, 0.5119, 0.8372, 0.7637, 0.8372, 0.7637, 0.7922, 0.5119, 0.1714, 0.5119, 0.2164, 0.7637, 0.2164, 0.7637, 0.1714, 0.5119, 0.5043, 0.5119, 0.7922, 0.7637, 0.7922, 0.7637, 0.5043, 0.1958, 0.7922, 0.1958, 0.804, 0.2353, 0.7922, 0.1958, 0.5043, 0.1958, 0.7922, 0.2353, 0.7922, 0.2353, 0.5043, 0.7637, 0.5043, 0.7637, 0.7922, 0.8033, 0.7922, 0.8033, 0.5043, 0.1958, 0.2045, 0.2353, 0.2164, 0.2046, 0.1811, 0.773, 0.8372, 0.7637, 0.7922, 0.7637, 0.8372, 0.7944, 0.8275, 0.7637, 0.7922, 0.773, 0.8372, 0.8033, 0.804, 0.7637, 0.7922, 0.7944, 0.8275, 0.226, 0.8372, 0.2353, 0.8372, 0.2353, 0.7922, 0.2046, 0.8275, 0.226, 0.8372, 0.2353, 0.7922, 0.1958, 0.804, 0.2046, 0.8275, 0.2353, 0.7922, 0.2353, 0.2164, 0.1958, 0.2045, 0.1958, 0.2164, 0.2353, 0.2164, 0.226, 0.1714, 0.2046, 0.1811, 0.226, 0.1714, 0.2353, 0.2164, 0.2353, 0.1714, 0.7637, 0.1714, 0.7637, 0.2164, 0.7761, 0.1714, 0.7637, 0.2164, 0.8033, 0.2164, 0.8033, 0.2012, 0.7637, 0.2164, 0.8033, 0.2012, 0.7953, 0.1801, 0.7637, 0.2164, 0.7953, 0.1801, 0.7761, 0.1714, 0.2353, 0.5043, 0.2353, 0.7922, 0.4871, 0.7922, 0.4871, 0.5043, 0.4871, 0.5043, 0.4871, 0.7922, 0.5119, 0.7922, 0.5119, 0.5043, 0.2353, 0.1714, 0.2353, 0.2164, 0.4871, 0.2164, 0.4871, 0.1714, 0.2353, 0.7922, 0.2353, 0.8372, 0.4871, 0.8372, 0.4871, 0.7922, 0.4871, 0.7922, 0.4871, 0.8372, 0.5119, 0.8372, 0.5119, 0.7922, 0.2353, 0.2164, 0.2353, 0.5043, 0.4871, 0.5043, 0.4871, 0.2164, 0.7637, 0.2164, 0.7637, 0.5043, 0.8033, 0.5043, 0.8033, 0.2164, 0.1958, 0.2164, 0.1958, 0.5043, 0.2353, 0.5043, 0.2353, 0.2164, 0.5119, 0.2164, 0.5119, 0.5043, 0.7637, 0.5043, 0.7637, 0.2164, 0.7637, 0.1714, 0.5119, 0.1714, 0.5119, 0.1714, 0.7637, 0.1714, 0.2353, 0.8372, 0.4871, 0.8372, 0.4871, 0.8372, 0.2353, 0.8372, 0.1958, 0.2164, 0.1958, 0.5043, 0.1958, 0.5043, 0.1958, 0.2164, 0.8033, 0.7922, 0.8033, 0.5043, 0.8033, 0.5043, 0.8033, 0.7922, 0.1958, 0.2045, 0.1958, 0.2164, 0.1958, 0.2164, 0.1958, 0.2045, 0.2046, 0.1811, 0.1958, 0.2045, 0.1958, 0.2045, 0.2046, 0.1811, 0.226, 0.1714, 0.2046, 0.1811, 0.2046, 0.1811, 0.226, 0.1714, 0.2353, 0.1714, 0.226, 0.1714, 0.226, 0.1714, 0.2353, 0.1714, 0.1958, 0.7922, 0.1958, 0.804, 0.1958, 0.804, 0.1958, 0.7922, 0.226, 0.8372, 0.2353, 0.8372, 0.2353, 0.8372, 0.226, 0.8372, 0.2046, 0.8275, 0.226, 0.8372, 0.226, 0.8372, 0.2046, 0.8275, 0.1958, 0.804, 0.2046, 0.8275, 0.2046, 0.8275, 0.1958, 0.804, 0.8033, 0.804, 0.8033, 0.7922, 0.8033, 0.7922, 0.8033, 0.804, 0.7944, 0.8275, 0.8033, 0.804, 0.8033, 0.804, 0.7944, 0.8275, 0.773, 0.8372, 0.7944, 0.8275, 0.7944, 0.8275, 0.773, 0.8372, 0.7637, 0.8372, 0.773, 0.8372, 0.773, 0.8372, 0.7637, 0.8372, 0.7761, 0.1714, 0.7637, 0.1714, 0.7637, 0.1714, 0.7761, 0.1714, 0.7953, 0.1801, 0.7761, 0.1714, 0.7761, 0.1714, 0.7953, 0.1801, 0.8033, 0.2012, 0.7953, 0.1801, 0.7953, 0.1801, 0.8033, 0.2012, 0.8033, 0.2164, 0.8033, 0.2012, 0.8033, 0.2012, 0.8033, 0.2164, 0.4871, 0.1714, 0.2353, 0.1714, 0.2353, 0.1714, 0.4871, 0.1714, 0.5119, 0.8372, 0.7637, 0.8372, 0.7637, 0.8372, 0.5119, 0.8372, 0.4871, 0.8372, 0.5119, 0.8372, 0.5119, 0.8372, 0.4871, 0.8372, 0.4871, 0.2164, 0.4871, 0.1714, 0.4871, 0.1714, 0.4871, 0.2164, 0.5119, 0.1714, 0.5119, 0.2164, 0.5119, 0.2164, 0.5119, 0.1714, 0.1958, 0.5043, 0.1958, 0.7922, 0.1958, 0.7922, 0.1958, 0.5043, 0.8033, 0.5043, 0.8033, 0.2164, 0.8033, 0.2164, 0.8033, 0.5043, 0.4871, 0.5043, 0.4871, 0.2164, 0.4871, 0.2164, 0.4871, 0.5043, 0.5119, 0.2164, 0.5119, 0.5043, 0.5119, 0.5043, 0.5119, 0.2164, 0.5119, 0.5043, 0.4871, 0.5043, 0.4871, 0.5043, 0.5119, 0.5043])
me_plane_015.materials.append(mat_plaster)
me_plane_015.use_remesh_preserve_volume = False
me_plane_015.use_remesh_preserve_attributes = False
me_plane_015.use_mirror_vertex_groups = False
me_plane_015.update()
me_plane_007 = bpy.data.meshes.new('Plane.007')
me_plane_007.from_pydata([(-1.211, -1.0, 0.0354), (1.211, -1.0, 0.0), (-1.211, 1.0, 0.0), (1.211, 1.0, 0.0), (-1.001, -1.0, 0.0), (-1.001, 1.0, 0.0), (-0.8552, -0.8569, 0.02195), (1.066, -0.8569, 0.02195), (1.066, 0.8569, 0.02195), (-0.8552, 0.8569, 0.02195), (-0.9149, -0.9166, 0.0), (1.126, -0.9166, 0.0), (1.126, 0.9166, 0.0), (-0.9149, 0.9166, 0.0), (-1.211, 1.0, -0.039), (1.211, 1.0, -0.003606), (-1.211, -1.0, -0.03176), (1.211, -1.0, -0.003606), (-1.001, 1.0, -0.003606), (-1.001, -1.0, -0.003606), (-0.8552, 0.8569, -0.02556), (1.066, 0.8569, -0.02556), (1.066, -0.8569, -0.02556), (-0.8552, -0.8569, -0.02556), (-0.9149, 0.9166, -0.003606), (1.126, 0.9166, -0.003606), (1.126, -0.9166, -0.003606), (-0.9149, -0.9166, -0.003606)], [], [(6, 7, 8, 9), (0, 4, 5, 2), (11, 10, 4, 1), (12, 11, 1, 3), (13, 12, 3, 5), (10, 13, 5, 4), (7, 6, 10, 11), (8, 7, 11, 12), (9, 8, 12, 13), (6, 9, 13, 10), (20, 21, 22, 23), (14, 18, 19, 16), (25, 24, 18, 15), (26, 25, 15, 17), (27, 26, 17, 19), (24, 27, 19, 18), (21, 20, 24, 25), (22, 21, 25, 26), (23, 22, 26, 27), (20, 23, 27, 24)])
me_plane_007.polygons.foreach_set('use_smooth', [True] * 20)
_k = set([(14, 18), (15, 17), (15, 18), (16, 19), (17, 19), (18, 19), (24, 25), (24, 27), (25, 26), (26, 27)])
me_plane_007.attributes.new('sharp_edge', 'BOOLEAN', 'EDGE').data.foreach_set('value', [ (min(e.vertices), max(e.vertices)) in _k for e in me_plane_007.edges])
_uv = me_plane_007.uv_layers.new(name='TextureAtlas')
_uv.uv.foreach_set('vector', [0.5479, 0.8363, 0.5479, 0.08086, 0.9521, 0.08087, 0.9521, 0.8363, 0.5142, 0.9764, 0.5142, 0.8934, 0.9858, 0.8934, 0.9858, 0.9763, 0.5338, 0.05731, 0.5338, 0.8597, 0.5142, 0.8934, 0.5142, 0.0236, 0.9662, 0.05732, 0.5338, 0.05731, 0.5142, 0.0236, 0.9858, 0.0236, 0.9662, 0.8597, 0.9662, 0.05732, 0.9858, 0.0236, 0.9858, 0.8934, 0.5338, 0.8597, 0.9662, 0.8597, 0.9858, 0.8934, 0.5142, 0.8934, 0.5479, 0.08086, 0.5479, 0.8363, 0.5338, 0.8597, 0.5338, 0.05731, 0.9521, 0.08087, 0.5479, 0.08086, 0.5338, 0.05731, 0.9662, 0.05732, 0.9521, 0.8363, 0.9521, 0.08087, 0.9662, 0.05732, 0.9662, 0.8597, 0.5479, 0.8363, 0.9521, 0.8363, 0.9662, 0.8597, 0.5338, 0.8597, 0.4299, 0.1686, 0.43, 0.9191, 0.04791, 0.9191, 0.04791, 0.1686, 0.4637, 0.02852, 0.4637, 0.1115, 0.01415, 0.1115, 0.01415, 0.02864, 0.444, 0.9427, 0.444, 0.1452, 0.4637, 0.1115, 0.4637, 0.9764, 0.03383, 0.9427, 0.444, 0.9427, 0.4637, 0.9764, 0.01416, 0.9764, 0.03383, 0.1452, 0.03383, 0.9427, 0.01416, 0.9764, 0.01415, 0.1115, 0.444, 0.1452, 0.03383, 0.1452, 0.01415, 0.1115, 0.4637, 0.1115, 0.43, 0.9191, 0.4299, 0.1686, 0.444, 0.1452, 0.444, 0.9427, 0.04791, 0.9191, 0.43, 0.9191, 0.444, 0.9427, 0.03383, 0.9427, 0.04791, 0.1686, 0.04791, 0.9191, 0.03383, 0.9427, 0.03383, 0.1452, 0.4299, 0.1686, 0.04791, 0.1686, 0.03383, 0.1452, 0.444, 0.1452])
me_plane_007.materials.append(mat_plasterbagmain)
me_plane_007.use_remesh_preserve_volume = False
me_plane_007.use_remesh_preserve_attributes = False
me_plane_007.use_mirror_vertex_groups = False
me_plane_007.update()
me_plane_014 = bpy.data.meshes.new('Plane.014')
me_plane_014.from_pydata([(-1.211, -1.0, 0.0354), (1.211, -1.0, 0.0), (-1.211, 1.0, 0.0), (1.211, 1.0, 0.0), (-1.001, -1.0, 0.0), (-1.001, 1.0, 0.0), (-0.8552, -0.8569, 0.02195), (1.066, -0.8569, 0.02195), (1.066, 0.8569, 0.02195), (-0.8552, 0.8569, 0.02195), (-0.9149, -0.9166, 0.0), (1.126, -0.9166, 0.0), (1.126, 0.9166, 0.0), (-0.9149, 0.9166, 0.0), (1.955, 1.0, -0.2498), (1.21, 1.0, -0.004434), (1.959, -1.0, -0.256), (1.21, -1.0, -0.004435), (1.795, 1.0, -0.3907), (1.795, -1.0, -0.3907), (1.659, 0.8569, -0.4486), (1.065, 0.8569, -0.02812), (1.065, -0.8569, -0.02812), (1.659, -0.8569, -0.4486), (1.722, 0.9166, -0.4358), (1.124, 0.9166, -0.005458), (1.124, -0.9166, -0.005459), (1.722, -0.9166, -0.4358), (1.437, 0.9166, -0.6117), (1.033, 0.9166, -0.6075), (0.7971, 0.9166, -0.5051), (0.6764, 0.9166, -0.2454), (0.7858, 0.9166, -0.003821), (0.7858, -0.9166, -0.003821), (0.6764, -0.9166, -0.2454), (0.7971, -0.9166, -0.5051), (1.033, -0.9166, -0.6075), (1.437, -0.9166, -0.6117), (1.437, 1.0, -0.6117), (1.033, 1.0, -0.6075), (0.7971, 1.0, -0.5051), (0.6764, 1.0, -0.2454), (0.7858, 1.0, -0.003821), (0.7858, -1.0, -0.003821), (0.6764, -1.0, -0.2454), (0.7971, -1.0, -0.5051), (1.033, -1.0, -0.6075), (1.437, -1.0, -0.6117), (1.426, 0.8569, -0.5931), (1.043, 0.8569, -0.5881), (0.8149, 0.8569, -0.4923), (0.6981, 0.8569, -0.2483), (0.7993, 0.8569, -0.02117), (0.7993, -0.8569, -0.02117), (0.6981, -0.8569, -0.2483), (0.8149, -0.8569, -0.4923), (1.043, -0.8569, -0.5881), (1.426, -0.8569, -0.5931)], [], [(6, 7, 8, 9), (0, 4, 5, 2), (11, 10, 4, 1), (12, 11, 1, 3), (13, 12, 3, 5), (10, 13, 5, 4), (7, 6, 10, 11), (8, 7, 11, 12), (9, 8, 12, 13), (6, 9, 13, 10), (52, 21, 22, 53), (14, 18, 19, 16), (28, 24, 18, 38), (26, 25, 15, 17), (33, 26, 17, 43), (24, 27, 19, 18), (48, 20, 24, 28), (22, 21, 25, 26), (53, 22, 26, 33), (20, 23, 27, 24), (23, 57, 37, 27), (57, 56, 36, 37), (56, 55, 35, 36), (55, 54, 34, 35), (54, 53, 33, 34), (21, 52, 32, 25), (52, 51, 31, 32), (51, 50, 30, 31), (50, 49, 29, 30), (49, 48, 28, 29), (27, 37, 47, 19), (37, 36, 46, 47), (36, 35, 45, 46), (35, 34, 44, 45), (34, 33, 43, 44), (25, 32, 42, 15), (32, 31, 41, 42), (31, 30, 40, 41), (30, 29, 39, 40), (29, 28, 38, 39), (20, 48, 57, 23), (48, 49, 56, 57), (49, 50, 55, 56), (50, 51, 54, 55), (51, 52, 53, 54)])
me_plane_014.polygons.foreach_set('use_smooth', [True] * 45)
_k = set([(14, 18), (15, 17), (15, 42), (16, 19), (17, 43), (18, 19), (18, 38), (19, 47), (24, 27), (24, 28), (25, 26), (25, 32), (26, 33), (27, 37), (28, 29), (29, 30), (30, 31), (31, 32), (33, 34), (34, 35), (35, 36), (36, 37), (38, 39), (39, 40), (40, 41), (41, 42), (43, 44), (44, 45), (45, 46), (46, 47)])
me_plane_014.attributes.new('sharp_edge', 'BOOLEAN', 'EDGE').data.foreach_set('value', [ (min(e.vertices), max(e.vertices)) in _k for e in me_plane_014.edges])
_uv = me_plane_014.uv_layers.new(name='TextureAtlas')
_uv.uv.foreach_set('vector', [0.5479, 0.8363, 0.5479, 0.08086, 0.9521, 0.08087, 0.9521, 0.8363, 0.5142, 0.9764, 0.5142, 0.8934, 0.9858, 0.8934, 0.9858, 0.9763, 0.5338, 0.05731, 0.5338, 0.8597, 0.5142, 0.8934, 0.5142, 0.0236, 0.9662, 0.05732, 0.5338, 0.05731, 0.5142, 0.0236, 0.9858, 0.0236, 0.9662, 0.8597, 0.9662, 0.05732, 0.9858, 0.0236, 0.9858, 0.8934, 0.5338, 0.8597, 0.9662, 0.8597, 0.9858, 0.8934, 0.5142, 0.8934, 0.5479, 0.08086, 0.5479, 0.8363, 0.5338, 0.8597, 0.5338, 0.05731, 0.9521, 0.08087, 0.5479, 0.08086, 0.5338, 0.05731, 0.9662, 0.05732, 0.9521, 0.8363, 0.9521, 0.08087, 0.9662, 0.05732, 0.9662, 0.8597, 0.5479, 0.8363, 0.9521, 0.8363, 0.9662, 0.8597, 0.5338, 0.8597, 0.43, 0.794, 0.43, 0.9191, 0.04791, 0.9191, 0.04791, 0.794, 0.4637, 0.02852, 0.4637, 0.1115, 0.01415, 0.1115, 0.01415, 0.02864, 0.444, 0.2781, 0.444, 0.1452, 0.4637, 0.1115, 0.4637, 0.2556, 0.03383, 0.9427, 0.444, 0.9427, 0.4637, 0.9764, 0.01416, 0.9764, 0.03383, 0.8098, 0.03383, 0.9427, 0.01416, 0.9764, 0.01415, 0.8323, 0.444, 0.1452, 0.03383, 0.1452, 0.01415, 0.1115, 0.4637, 0.1115, 0.4299, 0.2937, 0.4299, 0.1686, 0.444, 0.1452, 0.444, 0.2781, 0.04791, 0.9191, 0.43, 0.9191, 0.444, 0.9427, 0.03383, 0.9427, 0.04791, 0.794, 0.04791, 0.9191, 0.03383, 0.9427, 0.03383, 0.8098, 0.4299, 0.1686, 0.04791, 0.1686, 0.03383, 0.1452, 0.444, 0.1452, 0.04791, 0.1686, 0.04791, 0.2937, 0.03383, 0.2781, 0.03383, 0.1452, 0.04791, 0.2937, 0.04791, 0.4188, 0.03383, 0.411, 0.03383, 0.2781, 0.04791, 0.4188, 0.04791, 0.5439, 0.03383, 0.5439, 0.03383, 0.411, 0.04791, 0.5439, 0.04791, 0.669, 0.03383, 0.6769, 0.03383, 0.5439, 0.04791, 0.669, 0.04791, 0.794, 0.03383, 0.8098, 0.03383, 0.6769, 0.43, 0.9191, 0.43, 0.794, 0.444, 0.8098, 0.444, 0.9427, 0.43, 0.794, 0.4299, 0.669, 0.444, 0.6769, 0.444, 0.8098, 0.4299, 0.669, 0.4299, 0.5439, 0.444, 0.5439, 0.444, 0.6769, 0.4299, 0.5439, 0.4299, 0.4188, 0.444, 0.411, 0.444, 0.5439, 0.4299, 0.4188, 0.4299, 0.2937, 0.444, 0.2781, 0.444, 0.411, 0.03383, 0.1452, 0.03383, 0.2781, 0.01415, 0.2556, 0.01415, 0.1115, 0.03383, 0.2781, 0.03383, 0.411, 0.01415, 0.3998, 0.01415, 0.2556, 0.03383, 0.411, 0.03383, 0.5439, 0.01415, 0.5439, 0.01415, 0.3998, 0.03383, 0.5439, 0.03383, 0.6769, 0.01415, 0.6881, 0.01415, 0.5439, 0.03383, 0.6769, 0.03383, 0.8098, 0.01415, 0.8323, 0.01415, 0.6881, 0.444, 0.9427, 0.444, 0.8098, 0.4637, 0.8323, 0.4637, 0.9764, 0.444, 0.8098, 0.444, 0.6769, 0.4637, 0.6881, 0.4637, 0.8323, 0.444, 0.6769, 0.444, 0.5439, 0.4637, 0.5439, 0.4637, 0.6881, 0.444, 0.5439, 0.444, 0.411, 0.4637, 0.3998, 0.4637, 0.5439, 0.444, 0.411, 0.444, 0.2781, 0.4637, 0.2556, 0.4637, 0.3998, 0.4299, 0.1686, 0.4299, 0.2937, 0.04791, 0.2937, 0.04791, 0.1686, 0.4299, 0.2937, 0.4299, 0.4188, 0.04791, 0.4188, 0.04791, 0.2937, 0.4299, 0.4188, 0.4299, 0.5439, 0.04791, 0.5439, 0.04791, 0.4188, 0.4299, 0.5439, 0.4299, 0.669, 0.04791, 0.669, 0.04791, 0.5439, 0.4299, 0.669, 0.43, 0.794, 0.04791, 0.794, 0.04791, 0.669])
me_plane_014.materials.append(mat_plasterbagmain)
me_plane_014.use_remesh_preserve_volume = False
me_plane_014.use_remesh_preserve_attributes = False
me_plane_014.use_mirror_vertex_groups = False
me_plane_014.update()
me_plane_012 = bpy.data.meshes.new('Plane.012')
me_plane_012.from_pydata([(-0.5554, -0.6997, 0.0), (0.5554, -0.6997, 0.0), (0.5554, 0.6997, 0.0), (-0.5554, 0.6997, 0.0), (-0.6385, 0.6052, 0.0), (-0.6385, -0.6052, 0.0), (0.6385, -0.6052, 0.0), (0.6385, 0.6052, 0.0), (-0.5554, -0.6052, 0.0), (-0.5554, 0.6052, 0.0), (0.5554, -0.6052, 0.0), (0.5554, 0.6052, 0.0), (-0.5749, -0.6997, 0.0), (-0.6385, -0.6301, 0.0), (-0.6199, -0.6793, 0.0), (-0.6385, 0.6301, 0.0), (-0.5749, 0.6997, 0.0), (-0.6199, 0.6793, 0.0), (0.5749, 0.6997, 0.0), (0.6385, 0.6301, 0.0), (0.6199, 0.6793, 0.0), (0.6385, -0.637, 0.0), (0.5813, -0.6997, 0.0), (0.6217, -0.6813, 0.0), (-0.02607, -0.6997, 0.0), (0.02607, -0.6997, 0.0), (0.02607, 0.6997, 0.0), (-0.02607, 0.6997, 0.0), (0.02607, -0.6052, 0.0), (-0.02607, -0.6052, 0.0), (0.02607, 0.6052, 0.0), (-0.02607, 0.6052, 0.0), (-0.6385, 0.0, 0.0), (0.6385, 0.0, 0.0), (-0.5554, 0.0, 0.0), (0.5554, 0.0, 0.0), (-0.02607, 0.0, 0.0), (0.02607, 0.0, 0.0), (-0.5554, -0.6997, -0.002), (0.5554, -0.6997, -0.002), (0.5554, 0.6997, -0.002), (-0.5554, 0.6997, -0.002), (-0.6385, 0.6052, -0.002), (-0.6385, -0.6052, -0.002), (0.6385, -0.6052, -0.002), (0.6385, 0.6052, -0.002), (-0.5554, -0.6052, -0.002), (-0.5554, 0.6052, -0.002), (0.5554, -0.6052, -0.002), (0.5554, 0.6052, -0.002), (-0.5749, -0.6997, -0.002), (-0.6385, -0.6301, -0.002), (-0.6199, -0.6793, -0.002), (-0.6385, 0.6301, -0.002), (-0.5749, 0.6997, -0.002), (-0.6199, 0.6793, -0.002), (0.5749, 0.6997, -0.002), (0.6385, 0.6301, -0.002), (0.6199, 0.6793, -0.002), (0.6385, -0.637, -0.002), (0.5813, -0.6997, -0.002), (0.6217, -0.6813, -0.002), (-0.02607, -0.6997, -0.002), (0.02607, -0.6997, -0.002), (0.02607, 0.6997, -0.002), (-0.02607, 0.6997, -0.002), (0.02607, -0.6052, -0.002), (-0.02607, -0.6052, -0.002), (0.02607, 0.6052, -0.002), (-0.02607, 0.6052, -0.002), (-0.6385, 0.0, -0.002), (0.6385, 0.0, -0.002), (-0.5554, 0.0, -0.002), (0.5554, 0.0, -0.002), (-0.02607, 0.0, -0.002), (0.02607, 0.0, -0.002)], [], [(11, 7, 19), (30, 11, 2, 26), (25, 1, 10, 28), (37, 35, 11, 30), (4, 9, 15), (32, 34, 9, 4), (35, 33, 7, 11), (13, 14, 8), (18, 2, 11), (20, 18, 11), (19, 20, 11), (16, 9, 3), (17, 9, 16), (15, 9, 17), (8, 5, 13), (8, 14, 12), (12, 0, 8), (1, 22, 10), (10, 21, 6), (10, 23, 21), (10, 22, 23), (34, 36, 31, 9), (36, 37, 30, 31), (0, 24, 29, 8), (9, 31, 27, 3), (31, 30, 26, 27), (8, 29, 36, 34), (10, 6, 33, 35), (5, 8, 34, 32), (28, 10, 35, 37), (49, 57, 45), (68, 64, 40, 49), (63, 66, 48, 39), (75, 68, 49, 73), (42, 53, 47), (70, 42, 47, 72), (73, 49, 45, 71), (51, 46, 52), (56, 49, 40), (58, 49, 56), (57, 49, 58), (54, 41, 47), (55, 54, 47), (53, 55, 47), (46, 51, 43), (46, 50, 52), (50, 46, 38), (39, 48, 60), (48, 44, 59), (48, 59, 61), (48, 61, 60), (72, 47, 69, 74), (74, 69, 68, 75), (38, 46, 67, 62), (47, 41, 65, 69), (69, 65, 64, 68), (46, 72, 74, 67), (48, 73, 71, 44), (43, 70, 72, 46), (66, 75, 73, 48), (1, 25, 63, 39), (3, 27, 65, 41), (5, 32, 70, 43), (7, 33, 71, 45), (13, 5, 43, 51), (14, 13, 51, 52), (12, 14, 52, 50), (0, 12, 50, 38), (4, 15, 53, 42), (16, 3, 41, 54), (17, 16, 54, 55), (15, 17, 55, 53), (19, 7, 45, 57), (20, 19, 57, 58), (18, 20, 58, 56), (2, 18, 56, 40), (22, 1, 39, 60), (23, 22, 60, 61), (21, 23, 61, 59), (6, 21, 59, 44), (24, 0, 38, 62), (26, 2, 40, 64), (27, 26, 64, 65), (29, 24, 62, 67), (25, 28, 66, 63), (32, 4, 42, 70), (33, 6, 44, 71), (36, 29, 67, 74), (28, 37, 75, 66), (37, 36, 74, 75)])
_uv = me_plane_012.uv_layers.new(name='UVMap')
_uv.uv.foreach_set('vector', [0.7637, 0.7922, 0.8033, 0.7922, 0.8033, 0.804, 0.5119, 0.7922, 0.7637, 0.7922, 0.7637, 0.8372, 0.5119, 0.8372, 0.5119, 0.1714, 0.7637, 0.1714, 0.7637, 0.2164, 0.5119, 0.2164, 0.5119, 0.5043, 0.7637, 0.5043, 0.7637, 0.7922, 0.5119, 0.7922, 0.1958, 0.7922, 0.2353, 0.7922, 0.1958, 0.804, 0.1958, 0.5043, 0.2353, 0.5043, 0.2353, 0.7922, 0.1958, 0.7922, 0.7637, 0.5043, 0.8033, 0.5043, 0.8033, 0.7922, 0.7637, 0.7922, 0.1958, 0.2045, 0.2046, 0.1811, 0.2353, 0.2164, 0.773, 0.8372, 0.7637, 0.8372, 0.7637, 0.7922, 0.7944, 0.8275, 0.773, 0.8372, 0.7637, 0.7922, 0.8033, 0.804, 0.7944, 0.8275, 0.7637, 0.7922, 0.226, 0.8372, 0.2353, 0.7922, 0.2353, 0.8372, 0.2046, 0.8275, 0.2353, 0.7922, 0.226, 0.8372, 0.1958, 0.804, 0.2353, 0.7922, 0.2046, 0.8275, 0.2353, 0.2164, 0.1958, 0.2164, 0.1958, 0.2045, 0.2353, 0.2164, 0.2046, 0.1811, 0.226, 0.1714, 0.226, 0.1714, 0.2353, 0.1714, 0.2353, 0.2164, 0.7637, 0.1714, 0.7761, 0.1714, 0.7637, 0.2164, 0.7637, 0.2164, 0.8033, 0.2012, 0.8033, 0.2164, 0.7637, 0.2164, 0.7953, 0.1801, 0.8033, 0.2012, 0.7637, 0.2164, 0.7761, 0.1714, 0.7953, 0.1801, 0.2353, 0.5043, 0.4871, 0.5043, 0.4871, 0.7922, 0.2353, 0.7922, 0.4871, 0.5043, 0.5119, 0.5043, 0.5119, 0.7922, 0.4871, 0.7922, 0.2353, 0.1714, 0.4871, 0.1714, 0.4871, 0.2164, 0.2353, 0.2164, 0.2353, 0.7922, 0.4871, 0.7922, 0.4871, 0.8372, 0.2353, 0.8372, 0.4871, 0.7922, 0.5119, 0.7922, 0.5119, 0.8372, 0.4871, 0.8372, 0.2353, 0.2164, 0.4871, 0.2164, 0.4871, 0.5043, 0.2353, 0.5043, 0.7637, 0.2164, 0.8033, 0.2164, 0.8033, 0.5043, 0.7637, 0.5043, 0.1958, 0.2164, 0.2353, 0.2164, 0.2353, 0.5043, 0.1958, 0.5043, 0.5119, 0.2164, 0.7637, 0.2164, 0.7637, 0.5043, 0.5119, 0.5043, 0.7637, 0.7922, 0.8033, 0.804, 0.8033, 0.7922, 0.5119, 0.7922, 0.5119, 0.8372, 0.7637, 0.8372, 0.7637, 0.7922, 0.5119, 0.1714, 0.5119, 0.2164, 0.7637, 0.2164, 0.7637, 0.1714, 0.5119, 0.5043, 0.5119, 0.7922, 0.7637, 0.7922, 0.7637, 0.5043, 0.1958, 0.7922, 0.1958, 0.804, 0.2353, 0.7922, 0.1958, 0.5043, 0.1958, 0.7922, 0.2353, 0.7922, 0.2353, 0.5043, 0.7637, 0.5043, 0.7637, 0.7922, 0.8033, 0.7922, 0.8033, 0.5043, 0.1958, 0.2045, 0.2353, 0.2164, 0.2046, 0.1811, 0.773, 0.8372, 0.7637, 0.7922, 0.7637, 0.8372, 0.7944, 0.8275, 0.7637, 0.7922, 0.773, 0.8372, 0.8033, 0.804, 0.7637, 0.7922, 0.7944, 0.8275, 0.226, 0.8372, 0.2353, 0.8372, 0.2353, 0.7922, 0.2046, 0.8275, 0.226, 0.8372, 0.2353, 0.7922, 0.1958, 0.804, 0.2046, 0.8275, 0.2353, 0.7922, 0.2353, 0.2164, 0.1958, 0.2045, 0.1958, 0.2164, 0.2353, 0.2164, 0.226, 0.1714, 0.2046, 0.1811, 0.226, 0.1714, 0.2353, 0.2164, 0.2353, 0.1714, 0.7637, 0.1714, 0.7637, 0.2164, 0.7761, 0.1714, 0.7637, 0.2164, 0.8033, 0.2164, 0.8033, 0.2012, 0.7637, 0.2164, 0.8033, 0.2012, 0.7953, 0.1801, 0.7637, 0.2164, 0.7953, 0.1801, 0.7761, 0.1714, 0.2353, 0.5043, 0.2353, 0.7922, 0.4871, 0.7922, 0.4871, 0.5043, 0.4871, 0.5043, 0.4871, 0.7922, 0.5119, 0.7922, 0.5119, 0.5043, 0.2353, 0.1714, 0.2353, 0.2164, 0.4871, 0.2164, 0.4871, 0.1714, 0.2353, 0.7922, 0.2353, 0.8372, 0.4871, 0.8372, 0.4871, 0.7922, 0.4871, 0.7922, 0.4871, 0.8372, 0.5119, 0.8372, 0.5119, 0.7922, 0.2353, 0.2164, 0.2353, 0.5043, 0.4871, 0.5043, 0.4871, 0.2164, 0.7637, 0.2164, 0.7637, 0.5043, 0.8033, 0.5043, 0.8033, 0.2164, 0.1958, 0.2164, 0.1958, 0.5043, 0.2353, 0.5043, 0.2353, 0.2164, 0.5119, 0.2164, 0.5119, 0.5043, 0.7637, 0.5043, 0.7637, 0.2164, 0.7637, 0.1714, 0.5119, 0.1714, 0.5119, 0.1714, 0.7637, 0.1714, 0.2353, 0.8372, 0.4871, 0.8372, 0.4871, 0.8372, 0.2353, 0.8372, 0.1958, 0.2164, 0.1958, 0.5043, 0.1958, 0.5043, 0.1958, 0.2164, 0.8033, 0.7922, 0.8033, 0.5043, 0.8033, 0.5043, 0.8033, 0.7922, 0.1958, 0.2045, 0.1958, 0.2164, 0.1958, 0.2164, 0.1958, 0.2045, 0.2046, 0.1811, 0.1958, 0.2045, 0.1958, 0.2045, 0.2046, 0.1811, 0.226, 0.1714, 0.2046, 0.1811, 0.2046, 0.1811, 0.226, 0.1714, 0.2353, 0.1714, 0.226, 0.1714, 0.226, 0.1714, 0.2353, 0.1714, 0.1958, 0.7922, 0.1958, 0.804, 0.1958, 0.804, 0.1958, 0.7922, 0.226, 0.8372, 0.2353, 0.8372, 0.2353, 0.8372, 0.226, 0.8372, 0.2046, 0.8275, 0.226, 0.8372, 0.226, 0.8372, 0.2046, 0.8275, 0.1958, 0.804, 0.2046, 0.8275, 0.2046, 0.8275, 0.1958, 0.804, 0.8033, 0.804, 0.8033, 0.7922, 0.8033, 0.7922, 0.8033, 0.804, 0.7944, 0.8275, 0.8033, 0.804, 0.8033, 0.804, 0.7944, 0.8275, 0.773, 0.8372, 0.7944, 0.8275, 0.7944, 0.8275, 0.773, 0.8372, 0.7637, 0.8372, 0.773, 0.8372, 0.773, 0.8372, 0.7637, 0.8372, 0.7761, 0.1714, 0.7637, 0.1714, 0.7637, 0.1714, 0.7761, 0.1714, 0.7953, 0.1801, 0.7761, 0.1714, 0.7761, 0.1714, 0.7953, 0.1801, 0.8033, 0.2012, 0.7953, 0.1801, 0.7953, 0.1801, 0.8033, 0.2012, 0.8033, 0.2164, 0.8033, 0.2012, 0.8033, 0.2012, 0.8033, 0.2164, 0.4871, 0.1714, 0.2353, 0.1714, 0.2353, 0.1714, 0.4871, 0.1714, 0.5119, 0.8372, 0.7637, 0.8372, 0.7637, 0.8372, 0.5119, 0.8372, 0.4871, 0.8372, 0.5119, 0.8372, 0.5119, 0.8372, 0.4871, 0.8372, 0.4871, 0.2164, 0.4871, 0.1714, 0.4871, 0.1714, 0.4871, 0.2164, 0.5119, 0.1714, 0.5119, 0.2164, 0.5119, 0.2164, 0.5119, 0.1714, 0.1958, 0.5043, 0.1958, 0.7922, 0.1958, 0.7922, 0.1958, 0.5043, 0.8033, 0.5043, 0.8033, 0.2164, 0.8033, 0.2164, 0.8033, 0.5043, 0.4871, 0.5043, 0.4871, 0.2164, 0.4871, 0.2164, 0.4871, 0.5043, 0.5119, 0.2164, 0.5119, 0.5043, 0.5119, 0.5043, 0.5119, 0.2164, 0.5119, 0.5043, 0.4871, 0.5043, 0.4871, 0.5043, 0.5119, 0.5043])
me_plane_012.materials.append(mat_plaster)
me_plane_012.use_remesh_preserve_volume = False
me_plane_012.use_remesh_preserve_attributes = False
me_plane_012.use_mirror_vertex_groups = False
me_plane_012.update()
me_plane_011 = bpy.data.meshes.new('Plane.011')
me_plane_011.from_pydata([(-0.5554, -0.6997, 0.0), (0.5554, -0.6997, 0.0), (-0.6385, -0.6052, 0.0), (0.6385, -0.6052, 0.0), (-0.5554, -0.6052, 0.0), (0.5554, -0.6052, 0.0), (-0.5749, -0.6997, 0.0), (-0.6385, -0.6301, 0.0), (-0.6199, -0.6793, 0.0), (0.6385, -0.637, 0.0), (0.5813, -0.6997, 0.0), (0.6217, -0.6813, 0.0), (-0.5554, -0.6997, -0.0012), (0.5554, -0.6997, -0.0012), (-0.6385, -0.6052, -0.0012), (0.6385, -0.6052, -0.0012), (-0.5554, -0.6052, -0.0012), (0.5554, -0.6052, -0.0012), (-0.5749, -0.6997, -0.0012), (-0.6385, -0.6301, -0.0012), (-0.6199, -0.6793, -0.0012), (0.6385, -0.637, -0.0012), (0.5813, -0.6997, -0.0012), (0.6217, -0.6813, -0.0012), (-0.6385, 0.0, 0.0), (0.6385, 0.0, 0.0), (-0.5554, 0.0, 0.0), (0.5554, 0.0, 0.0), (-0.6385, 0.0, -0.0012), (0.6385, 0.0, -0.0012), (-0.5554, 0.0, -0.0012), (0.5554, 0.0, -0.0012), (-0.6385, 0.1421, 0.0), (0.6385, 0.1421, 0.0), (-0.5554, 0.1421, 0.0), (0.5554, 0.1421, 0.0), (-0.6385, 0.1421, -0.0012), (0.6385, 0.1421, -0.0012), (-0.5554, 0.1421, -0.0012), (0.5554, 0.1421, -0.0012)], [], [(4, 5, 27, 26), (7, 8, 4), (4, 2, 7), (4, 8, 6), (6, 0, 4), (1, 10, 5), (5, 9, 3), (5, 11, 9), (5, 10, 11), (5, 3, 25, 27), (2, 4, 26, 24), (16, 17, 13, 12), (17, 16, 30, 31), (19, 16, 20), (16, 19, 14), (16, 18, 20), (18, 16, 12), (13, 17, 22), (17, 15, 21), (17, 21, 23), (17, 23, 22), (17, 31, 29, 15), (14, 28, 30, 16), (2, 24, 28, 14), (7, 2, 14, 19), (8, 7, 19, 20), (6, 8, 20, 18), (0, 6, 18, 12), (10, 1, 13, 22), (11, 10, 22, 23), (9, 11, 23, 21), (3, 9, 21, 15), (1, 0, 12, 13), (25, 3, 15, 29), (0, 1, 5, 4), (34, 26, 27, 35), (35, 27, 25, 33), (32, 24, 26, 34), (39, 31, 30, 38), (39, 37, 29, 31), (36, 38, 30, 28), (32, 36, 28, 24), (25, 29, 37, 33), (32, 34, 38, 36), (39, 38, 34, 35), (33, 37, 39, 35)])
_uv = me_plane_011.uv_layers.new(name='UVMap')
_uv.uv.foreach_set('vector', [0.0594, 0.06749, 0.8514, 0.06749, 0.8514, 0.499, 0.0594, 0.499, 0.0001346, 0.04979, 0.01341, 0.01468, 0.0594, 0.06749, 0.0594, 0.06749, 0.0001345, 0.06749, 0.0001346, 0.04979, 0.0594, 0.06749, 0.01341, 0.01468, 0.04545, 0.0001347, 0.04545, 0.0001347, 0.0594, 0.0001347, 0.0594, 0.06749, 0.8514, 0.0001345, 0.8699, 0.0001345, 0.8514, 0.06749, 0.8514, 0.06749, 0.9106, 0.04481, 0.9106, 0.06749, 0.8514, 0.06749, 0.8987, 0.01322, 0.9106, 0.04481, 0.8514, 0.06749, 0.8699, 0.0001345, 0.8987, 0.01322, 0.8514, 0.06749, 0.9106, 0.06749, 0.9106, 0.499, 0.8514, 0.499, 0.0001345, 0.06749, 0.0594, 0.06749, 0.0594, 0.499, 0.0001343, 0.499, 0.0594, 0.06749, 0.8514, 0.06749, 0.4466, 0.0001347, 0.0594, 0.0001347, 0.8514, 0.06749, 0.0594, 0.06749, 0.0594, 0.499, 0.8514, 0.499, 0.0001346, 0.04979, 0.0594, 0.06749, 0.01341, 0.01468, 0.0594, 0.06749, 0.0001346, 0.04979, 0.0001345, 0.06749, 0.0594, 0.06749, 0.04545, 0.0001347, 0.01341, 0.01468, 0.04545, 0.0001347, 0.0594, 0.06749, 0.0594, 0.0001347, 0.8514, 0.0001345, 0.8514, 0.06749, 0.8699, 0.0001345, 0.8514, 0.06749, 0.9106, 0.06749, 0.9106, 0.04481, 0.8514, 0.06749, 0.9106, 0.04481, 0.8987, 0.01322, 0.8514, 0.06749, 0.8987, 0.01322, 0.8699, 0.0001345, 0.8514, 0.06749, 0.8514, 0.499, 0.9106, 0.499, 0.9106, 0.06749, 0.0001345, 0.06749, 0.0001343, 0.499, 0.0594, 0.499, 0.0594, 0.06749, 0.0001345, 0.06749, 0.0001343, 0.499, 0.0001343, 0.499, 0.0001345, 0.06749, 0.0001346, 0.04979, 0.0001345, 0.06749, 0.0001345, 0.06749, 0.0001346, 0.04979, 0.01341, 0.01468, 0.0001346, 0.04979, 0.0001346, 0.04979, 0.01341, 0.01468, 0.04545, 0.0001347, 0.01341, 0.01468, 0.01341, 0.01468, 0.04545, 0.0001347, 0.0594, 0.0001347, 0.04545, 0.0001347, 0.04545, 0.0001347, 0.0594, 0.0001347, 0.8699, 0.0001345, 0.8514, 0.0001345, 0.8514, 0.0001345, 0.8699, 0.0001345, 0.8987, 0.01322, 0.8699, 0.0001345, 0.8699, 0.0001345, 0.8987, 0.01322, 0.9106, 0.04481, 0.8987, 0.01322, 0.8987, 0.01322, 0.9106, 0.04481, 0.9106, 0.06749, 0.9106, 0.04481, 0.9106, 0.04481, 0.9106, 0.06749, 0.4466, 0.0001347, 0.0594, 0.0001347, 0.0594, 0.0001347, 0.4466, 0.0001347, 0.9106, 0.499, 0.9106, 0.06749, 0.9106, 0.06749, 0.9106, 0.499, 0.0594, 0.0001347, 0.8514, 0.0001345, 0.8514, 0.06749, 0.0594, 0.06749, 0.0594, 0.2833, 0.0594, 0.499, 0.8514, 0.499, 0.8514, 0.2833, 0.8514, 0.2833, 0.8514, 0.499, 0.9106, 0.499, 0.9106, 0.2833, 0.0001344, 0.2833, 0.0001343, 0.499, 0.0594, 0.499, 0.0594, 0.2833, 0.8514, 0.2833, 0.8514, 0.499, 0.0594, 0.499, 0.0594, 0.2833, 0.8514, 0.2833, 0.9106, 0.2833, 0.9106, 0.499, 0.8514, 0.499, 0.0001344, 0.2833, 0.0594, 0.2833, 0.0594, 0.499, 0.0001343, 0.499, 0.0001344, 0.2833, 0.0001344, 0.2833, 0.0001343, 0.499, 0.0001343, 0.499, 0.9106, 0.499, 0.9106, 0.499, 0.9106, 0.2833, 0.9106, 0.2833, 0.0001344, 0.2833, 0.0594, 0.2833, 0.0594, 0.2833, 0.0001344, 0.2833, 0.8514, 0.2833, 0.0594, 0.2833, 0.0594, 0.2833, 0.8514, 0.2833, 0.9106, 0.2833, 0.9106, 0.2833, 0.8514, 0.2833, 0.8514, 0.2833])
me_plane_011.materials.append(mat_plastercover)
me_plane_011.use_remesh_preserve_volume = False
me_plane_011.use_remesh_preserve_attributes = False
me_plane_011.use_mirror_vertex_groups = False
me_plane_011.update()
me_plane_010 = bpy.data.meshes.new('Plane.010')
me_plane_010.from_pydata([(-0.5554, 0.6997, 0.0), (0.5554, 0.6997, 0.0), (-0.6385, 0.6052, 0.0), (0.6385, 0.6052, 0.0), (-0.5554, 0.6052, 0.0), (0.5554, 0.6052, 0.0), (-0.5749, 0.6997, 0.0), (-0.6385, 0.6301, 0.0), (-0.6199, 0.6793, 0.0), (0.6385, 0.637, 0.0), (0.5813, 0.6997, 0.0), (0.6217, 0.6813, 0.0), (-0.5554, 0.6997, -0.0012), (0.5554, 0.6997, -0.0012), (-0.6385, 0.6052, -0.0012), (0.6385, 0.6052, -0.0012), (-0.5554, 0.6052, -0.0012), (0.5554, 0.6052, -0.0012), (-0.5749, 0.6997, -0.0012), (-0.6385, 0.6301, -0.0012), (-0.6199, 0.6793, -0.0012), (0.6385, 0.637, -0.0012), (0.5813, 0.6997, -0.0012), (0.6217, 0.6813, -0.0012), (-0.6385, 0.1421, 0.005505), (0.6385, 0.1421, 0.005505), (-0.5554, 0.1421, 0.005505), (0.5554, 0.1421, 0.005505), (-0.6385, 0.1421, 0.004305), (0.6385, 0.1421, 0.004305), (-0.5554, 0.1421, 0.004305), (0.5554, 0.1421, 0.004305), (-0.6385, 0.1596, 0.0), (-0.6385, 0.1596, -0.0012), (0.6385, 0.1596, 0.0), (-0.5554, 0.1596, 0.0), (0.5554, 0.1596, 0.0), (0.6385, 0.1596, -0.0012), (-0.5554, 0.1596, -0.0012), (0.5554, 0.1596, -0.0012)], [], [(7, 4, 8), (4, 7, 2), (4, 6, 8), (6, 4, 0), (1, 5, 10), (5, 3, 9), (5, 9, 11), (5, 11, 10), (16, 12, 13, 17), (19, 20, 16), (16, 14, 19), (16, 20, 18), (18, 12, 16), (13, 22, 17), (17, 21, 15), (17, 23, 21), (17, 22, 23), (7, 19, 14, 2), (8, 20, 19, 7), (6, 18, 20, 8), (0, 12, 18, 6), (10, 22, 13, 1), (11, 23, 22, 10), (9, 21, 23, 11), (3, 15, 21, 9), (1, 13, 12, 0), (34, 37, 15, 3), (0, 4, 5, 1), (32, 33, 28, 24), (33, 38, 30, 28), (39, 37, 29, 31), (39, 31, 30, 38), (32, 24, 26, 35), (36, 27, 25, 34), (35, 26, 27, 36), (24, 28, 30, 26), (31, 27, 26, 30), (25, 27, 31, 29), (4, 35, 36, 5), (5, 36, 34, 3), (2, 32, 35, 4), (17, 39, 38, 16), (17, 15, 37, 39), (14, 16, 38, 33), (2, 14, 33, 32), (25, 29, 37, 34)])
_uv = me_plane_010.uv_layers.new(name='UVMap')
_uv.uv.foreach_set('vector', [0.0001346, 0.04979, 0.0594, 0.06749, 0.01341, 0.01468, 0.0594, 0.06749, 0.0001346, 0.04979, 0.0001345, 0.06749, 0.0594, 0.06749, 0.04545, 0.0001347, 0.01341, 0.01468, 0.04545, 0.0001347, 0.0594, 0.06749, 0.0594, 0.0001347, 0.8514, 0.0001345, 0.8514, 0.06749, 0.8699, 0.0001345, 0.8514, 0.06749, 0.9106, 0.06749, 0.9106, 0.04481, 0.8514, 0.06749, 0.9106, 0.04481, 0.8987, 0.01322, 0.8514, 0.06749, 0.8987, 0.01322, 0.8699, 0.0001345, 0.0594, 0.06749, 0.0594, 0.0001347, 0.4466, 0.0001347, 0.8514, 0.06749, 0.0001346, 0.04979, 0.01341, 0.01468, 0.0594, 0.06749, 0.0594, 0.06749, 0.0001345, 0.06749, 0.0001346, 0.04979, 0.0594, 0.06749, 0.01341, 0.01468, 0.04545, 0.0001347, 0.04545, 0.0001347, 0.0594, 0.0001347, 0.0594, 0.06749, 0.8514, 0.0001345, 0.8699, 0.0001345, 0.8514, 0.06749, 0.8514, 0.06749, 0.9106, 0.04481, 0.9106, 0.06749, 0.8514, 0.06749, 0.8987, 0.01322, 0.9106, 0.04481, 0.8514, 0.06749, 0.8699, 0.0001345, 0.8987, 0.01322, 0.0001346, 0.04979, 0.0001346, 0.04979, 0.0001345, 0.06749, 0.0001345, 0.06749, 0.01341, 0.01468, 0.01341, 0.01468, 0.0001346, 0.04979, 0.0001346, 0.04979, 0.04545, 0.0001347, 0.04545, 0.0001347, 0.01341, 0.01468, 0.01341, 0.01468, 0.0594, 0.0001347, 0.0594, 0.0001347, 0.04545, 0.0001347, 0.04545, 0.0001347, 0.8699, 0.0001345, 0.8699, 0.0001345, 0.8514, 0.0001345, 0.8514, 0.0001345, 0.8987, 0.01322, 0.8987, 0.01322, 0.8699, 0.0001345, 0.8699, 0.0001345, 0.9106, 0.04481, 0.9106, 0.04481, 0.8987, 0.01322, 0.8987, 0.01322, 0.9106, 0.06749, 0.9106, 0.06749, 0.9106, 0.04481, 0.9106, 0.04481, 0.4466, 0.0001347, 0.4466, 0.0001347, 0.0594, 0.0001347, 0.0594, 0.0001347, 0.9106, 0.1754, 0.9106, 0.1754, 0.9106, 0.06749, 0.9106, 0.06749, 0.0594, 0.0001347, 0.0594, 0.06749, 0.8514, 0.06749, 0.8514, 0.0001345, 0.0001345, 0.1754, 0.0001345, 0.1754, 0.0001344, 0.2833, 0.0001344, 0.2833, 0.0001345, 0.1754, 0.0594, 0.1754, 0.0594, 0.2833, 0.0001344, 0.2833, 0.8514, 0.1754, 0.9106, 0.1754, 0.9106, 0.2833, 0.8514, 0.2833, 0.8514, 0.1754, 0.8514, 0.2833, 0.0594, 0.2833, 0.0594, 0.1754, 0.0001345, 0.1754, 0.0001344, 0.2833, 0.0594, 0.2833, 0.0594, 0.1754, 0.8514, 0.1754, 0.8514, 0.2833, 0.9106, 0.2833, 0.9106, 0.1754, 0.0594, 0.1754, 0.0594, 0.2833, 0.8514, 0.2833, 0.8514, 0.1754, 0.0001344, 0.2833, 0.0001344, 0.2833, 0.0594, 0.2833, 0.0594, 0.2833, 0.8514, 0.2833, 0.8514, 0.2833, 0.0594, 0.2833, 0.0594, 0.2833, 0.9106, 0.2833, 0.8514, 0.2833, 0.8514, 0.2833, 0.9106, 0.2833, 0.0594, 0.06749, 0.0594, 0.1754, 0.8514, 0.1754, 0.8514, 0.06749, 0.8514, 0.06749, 0.8514, 0.1754, 0.9106, 0.1754, 0.9106, 0.06749, 0.0001345, 0.06749, 0.0001345, 0.1754, 0.0594, 0.1754, 0.0594, 0.06749, 0.8514, 0.06749, 0.8514, 0.1754, 0.0594, 0.1754, 0.0594, 0.06749, 0.8514, 0.06749, 0.9106, 0.06749, 0.9106, 0.1754, 0.8514, 0.1754, 0.0001345, 0.06749, 0.0594, 0.06749, 0.0594, 0.1754, 0.0001345, 0.1754, 0.0001345, 0.06749, 0.0001345, 0.06749, 0.0001345, 0.1754, 0.0001345, 0.1754, 0.9106, 0.2833, 0.9106, 0.2833, 0.9106, 0.1754, 0.9106, 0.1754])
me_plane_010.materials.append(mat_plastercover)
me_plane_010.use_remesh_preserve_volume = False
me_plane_010.use_remesh_preserve_attributes = False
me_plane_010.use_mirror_vertex_groups = False
me_plane_010.update()

# ---- objects
ob_plane_001 = bpy.data.objects.new('Plane.001', me_plane_004)
ob_plane = bpy.data.objects.new('Plane', me_plane)
ob_plane_007 = bpy.data.objects.new('Plane.007', me_plane_002)
ob_plane_003 = bpy.data.objects.new('Plane.003', me_plane_008)
ob_plane_002 = bpy.data.objects.new('Plane.002', me_plane_001)
ob_plastercover2 = bpy.data.objects.new('PlasterCover2', me_plane_009)
ob_plastercover1 = bpy.data.objects.new('PlasterCover1', me_plane_013)
ob_plaster_001 = bpy.data.objects.new('Plaster.001', me_plane_015)
ob_bandaidpackage = bpy.data.objects.new('BandAidPackage', me_plane_007)
ob_bandaidpackageopened = bpy.data.objects.new('BandAidPackageOpened', me_plane_014)
ob_plaster = bpy.data.objects.new('Plaster', me_plane_012)
ob_plastercover1_001 = bpy.data.objects.new('PlasterCover1.001', me_plane_011)
ob_plastercover2_001 = bpy.data.objects.new('PlasterCover2.001', me_plane_010)
ob_lamp = bpy.data.objects.new('Lamp', light_lamp)
ob_camera = bpy.data.objects.new('Camera', cam_camera)

# ---- transforms, parenting, visibility, modifiers, constraints
ob_plane_001.location = (0.0, 0.0, -0.0005327)
ob_plane_001.rotation_euler = (-3.142, 0.0, 0.0)
ob_plane_001.lineart.crease_threshold = 0.0
ob_plane.location = (0.0, 0.0, 0.0009557)
ob_plane.lineart.crease_threshold = 0.0
ob_plane_007.location = (0.0, 0.0, -0.0005327)
ob_plane_007.rotation_euler = (-3.142, 0.0, 0.0)
ob_plane_007.lineart.crease_threshold = 0.0
ob_plane_003.location = (0.0, 0.0, -0.0005327)
ob_plane_003.rotation_euler = (-3.142, 0.0, 0.0)
ob_plane_003.lineart.crease_threshold = 0.0
_m = ob_plane_003.modifiers.new('Solidify', 'SOLIDIFY')
_m.thickness = 0.0017
_m.use_rim = False
_m.nonmanifold_thickness_mode = 'FIXED'
_m.nonmanifold_merge_threshold = 0.0003
ob_plane_002.location = (0.4991, 1.184e-09, 1.11)
ob_plane_002.rotation_euler = (3.039e-13, 1.077, 1.986e-10)
ob_plane_002.lineart.crease_threshold = 0.0
_m = ob_plane_002.modifiers.new('Solidify', 'SOLIDIFY')
_m.thickness = 0.0017
_m.use_rim = False
_m.nonmanifold_thickness_mode = 'FIXED'
_m.nonmanifold_merge_threshold = 0.0003
ob_plastercover2.location = (-0.09692, -0.008824, -0.004346)
ob_plastercover2.lineart.crease_threshold = 0.0
ob_plastercover1.location = (-0.09692, -0.008824, -0.006413)
ob_plastercover1.lineart.crease_threshold = 0.0
ob_plaster_001.location = (0.0, 0.0, 0.0)
ob_plaster_001.scale = (0.05441, 0.05441, 0.05441)
ob_plaster_001.lineart.crease_threshold = 0.0
ob_bandaidpackage.location = (0.0, 0.0, -0.0007003)
ob_bandaidpackage.rotation_euler = (-3.142, 0.0, 0.0)
ob_bandaidpackage.scale = (0.05276, 0.05276, 0.05276)
ob_bandaidpackage.lineart.crease_threshold = 0.0
_m = ob_bandaidpackage.modifiers.new('Solidify', 'SOLIDIFY')
_m.thickness = 0.0017
_m.use_rim = False
_m.nonmanifold_thickness_mode = 'FIXED'
_m.nonmanifold_merge_threshold = 0.0003
ob_bandaidpackageopened.location = (0.0, 0.0, -0.0005327)
ob_bandaidpackageopened.rotation_euler = (-3.142, 0.0, 0.0)
ob_bandaidpackageopened.scale = (0.05245, 0.05245, 0.05245)
ob_bandaidpackageopened.lineart.crease_threshold = 0.0
_m = ob_bandaidpackageopened.modifiers.new('Solidify', 'SOLIDIFY')
_m.thickness = 0.0017
_m.use_rim = False
_m.nonmanifold_thickness_mode = 'FIXED'
_m.nonmanifold_merge_threshold = 0.0003
ob_plaster.parent = ob_bandaidpackageopened
ob_plaster.matrix_parent_inverse = Matrix(((19.07, 0.0, 0.0, 0.0), (0.0, -19.07, 1.667e-06, 8.879e-10), (0.0, -1.667e-06, -19.07, -0.01016), (0.0, 0.0, 0.0, 1.0)))
ob_plaster.location = (0.0004723, -0.0003349, -0.001048)
ob_plaster.scale = (0.05465, 0.05465, 0.05465)
ob_plaster.lineart.crease_threshold = 0.0
ob_plastercover1_001.parent = ob_bandaidpackageopened
ob_plastercover1_001.matrix_parent_inverse = Matrix(((19.07, 0.0, 0.0, 0.0), (0.0, -19.07, 1.667e-06, 8.879e-10), (0.0, -1.667e-06, -19.07, -0.01016), (0.0, 0.0, 0.0, 1.0)))
ob_plastercover1_001.location = (0.0004723, -0.0003349, -0.0008423)
ob_plastercover1_001.scale = (0.05465, 0.05465, 0.05465)
ob_plastercover1_001.lineart.crease_threshold = 0.0
ob_plastercover2_001.parent = ob_bandaidpackageopened
ob_plastercover2_001.matrix_parent_inverse = Matrix(((19.07, 0.0, 0.0, 0.0), (0.0, -19.07, 1.667e-06, 8.879e-10), (0.0, -1.667e-06, -19.07, -0.01016), (0.0, 0.0, 0.0, 1.0)))
ob_plastercover2_001.location = (0.0004723, -0.0003349, -0.0007293)
ob_plastercover2_001.scale = (0.05465, 0.05465, 0.05465)
ob_plastercover2_001.lineart.crease_threshold = 0.0
ob_lamp.location = (-2.303, -2.559, 3.507)
ob_lamp.rotation_euler = (0.6503, 0.05522, 1.866)
ob_lamp.lock_rotations_4d = False
ob_lamp.empty_display_type = 'ARROWS'
ob_lamp.color = (0.0, 0.0, 0.0, 0.0)
ob_lamp.lineart.crease_threshold = 0.0
ob_camera.location = (7.481, -6.508, 5.344)
ob_camera.rotation_euler = (1.109, 0.0, 0.8149)
ob_camera.lock_rotations_4d = False
ob_camera.empty_display_type = 'ARROWS'
ob_camera.color = (0.0, 0.0, 0.0, 0.0)
ob_camera.display_type = 'WIRE'
ob_camera.lineart.crease_threshold = 0.0

# ---- collection membership
col_collection_1.objects.link(ob_plane_001)
col_collection_1.objects.link(ob_plane)
col_collection_2.objects.link(ob_plane_007)
col_collection_3.objects.link(ob_plane_003)
col_collection_3.objects.link(ob_plane_002)
col_collection_4.objects.link(ob_plastercover2)
col_collection_4.objects.link(ob_plastercover1)
col_collection_5.objects.link(ob_plaster_001)
col_collection_11.objects.link(ob_bandaidpackage)
col_collection_12.objects.link(ob_bandaidpackageopened)
col_collection_13.objects.link(ob_plaster)
col_collection_14.objects.link(ob_plastercover1_001)
col_collection_14.objects.link(ob_plastercover2_001)
col_collection_20.objects.link(ob_lamp)
col_collection_20.objects.link(ob_camera)

# ---- scene / render settings (as saved in the file)
scene.camera = ob_camera
scene.frame_start = 1; scene.frame_end = 250; scene.frame_set(1)
scene.render.engine = 'CYCLES'
scene.render.resolution_percentage = 50
scene.render.dither_intensity = 0.0
scene.cycles.use_denoising = False
scene.cycles.samples = 128
scene.cycles.sampling_pattern = 'TABULATED_SOBOL'
scene.cycles.use_adaptive_sampling = False
scene.cycles.use_light_tree = False
scene.cycles.blur_glossy = 0.0
scene.cycles.sample_clamp_indirect = 0.0
scene.cycles.bake_type = 'ENVIRONMENT'
scene.view_settings.view_transform = 'Standard'
bpy.context.view_layer.update()
